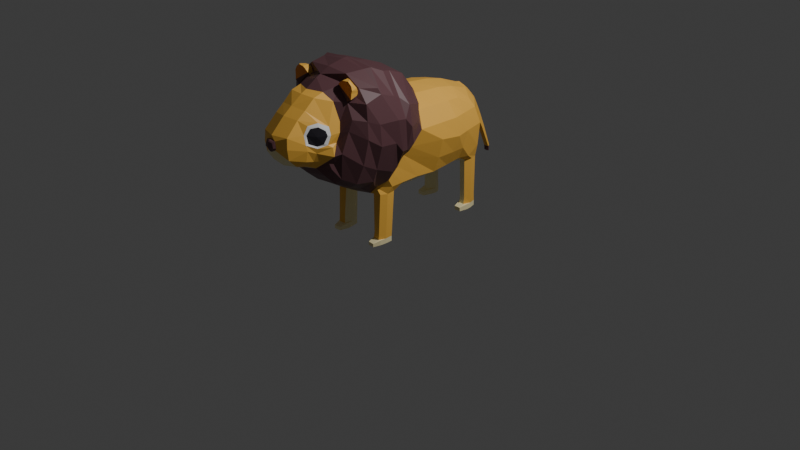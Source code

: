 # Source: lion2.blend  (saved by Blender 4.0.36; exported with 4.5.12 LTS)
import bpy
from mathutils import Matrix  # noqa: F401  (used for matrix-valued properties, if any)

bpy.ops.wm.read_factory_settings(use_empty=True)
scene = bpy.context.scene
scene.name = 'Scene'

# ---- collections
col_collection = bpy.data.collections.new('Collection'); scene.collection.children.link(col_collection)

# ---- materials (node trees are filled in below, after node groups)
mat_lion_beige = bpy.data.materials.new('lion_beige')
mat_lion_beige.use_transparent_shadow = False
mat_lion_brown = bpy.data.materials.new('lion_brown')
mat_lion_brown.use_transparent_shadow = False
mat_lion_black = bpy.data.materials.new('lion_black')
mat_lion_black.use_transparent_shadow = False
mat_lion_white = bpy.data.materials.new('lion_white')
mat_lion_white.use_transparent_shadow = False
mat_lion_yellow = bpy.data.materials.new('lion_yellow')
mat_lion_yellow.use_transparent_shadow = False
mat_lion_orange = bpy.data.materials.new('lion_orange')
mat_lion_orange.use_transparent_shadow = False

# ---- material node trees
mat_lion_beige.use_nodes = True; mat_lion_beige.node_tree.nodes.clear()
_N = mat_lion_beige.node_tree.nodes; _L = mat_lion_beige.node_tree.links
n0 = _N.new('ShaderNodeBsdfPrincipled'); n0.name = 'Principled BSDF'; n0.location = (10, 300)
n0.inputs[0].default_value = (1.0, 0.8879, 0.5088, 1.0)
n0.inputs[3].default_value = 1.45
n1 = _N.new('ShaderNodeOutputMaterial'); n1.name = 'Material Output'; n1.location = (300, 300)
_L.new(n0.outputs[0], n1.inputs[0])
n1.is_active_output = True
mat_lion_brown.use_nodes = True; mat_lion_brown.node_tree.nodes.clear()
_N = mat_lion_brown.node_tree.nodes; _L = mat_lion_brown.node_tree.links
n0 = _N.new('ShaderNodeBsdfPrincipled'); n0.name = 'Principled BSDF'; n0.location = (10, 300)
n0.inputs[0].default_value = (0.1357, 0.0578, 0.06662, 1.0)
n0.inputs[3].default_value = 1.45
n1 = _N.new('ShaderNodeOutputMaterial'); n1.name = 'Material Output'; n1.location = (300, 300)
_L.new(n0.outputs[0], n1.inputs[0])
n1.is_active_output = True
mat_lion_black.use_nodes = True; mat_lion_black.node_tree.nodes.clear()
_N = mat_lion_black.node_tree.nodes; _L = mat_lion_black.node_tree.links
n0 = _N.new('ShaderNodeBsdfPrincipled'); n0.name = 'Principled BSDF'; n0.location = (10, 300)
n0.inputs[0].default_value = (0.02109, 0.01839, 0.02583, 1.0)
n0.inputs[3].default_value = 1.45
n1 = _N.new('ShaderNodeOutputMaterial'); n1.name = 'Material Output'; n1.location = (300, 300)
_L.new(n0.outputs[0], n1.inputs[0])
n1.is_active_output = True
mat_lion_white.use_nodes = True; mat_lion_white.node_tree.nodes.clear()
_N = mat_lion_white.node_tree.nodes; _L = mat_lion_white.node_tree.links
n0 = _N.new('ShaderNodeBsdfPrincipled'); n0.name = 'Principled BSDF'; n0.location = (10, 300)
n0.inputs[0].default_value = (1.0, 1.0, 0.9999, 1.0)
n0.inputs[3].default_value = 1.45
n1 = _N.new('ShaderNodeOutputMaterial'); n1.name = 'Material Output'; n1.location = (300, 300)
_L.new(n0.outputs[0], n1.inputs[0])
n1.is_active_output = True
mat_lion_yellow.use_nodes = True; mat_lion_yellow.node_tree.nodes.clear()
_N = mat_lion_yellow.node_tree.nodes; _L = mat_lion_yellow.node_tree.links
n0 = _N.new('ShaderNodeBsdfPrincipled'); n0.name = 'Principled BSDF'; n0.location = (10, 300)
n0.inputs[0].default_value = (1.0, 0.5457, 0.08649, 1.0)
n0.inputs[3].default_value = 1.45
n1 = _N.new('ShaderNodeOutputMaterial'); n1.name = 'Material Output'; n1.location = (300, 300)
_L.new(n0.outputs[0], n1.inputs[0])
n1.is_active_output = True
mat_lion_orange.use_nodes = True; mat_lion_orange.node_tree.nodes.clear()
_N = mat_lion_orange.node_tree.nodes; _L = mat_lion_orange.node_tree.links
n0 = _N.new('ShaderNodeBsdfPrincipled'); n0.name = 'Principled BSDF'; n0.location = (10, 300)
n0.inputs[0].default_value = (1.0, 0.314, 0.0356, 1.0)
n0.inputs[3].default_value = 1.45
n1 = _N.new('ShaderNodeOutputMaterial'); n1.name = 'Material Output'; n1.location = (300, 300)
_L.new(n0.outputs[0], n1.inputs[0])
n1.is_active_output = True

# ---- world
world_world = bpy.data.worlds.new('World'); scene.world = world_world
world_world.use_nodes = True; world_world.node_tree.nodes.clear()
_N = world_world.node_tree.nodes; _L = world_world.node_tree.links
n0 = _N.new('ShaderNodeOutputWorld'); n0.name = 'World Output'; n0.location = (300, 300)
n1 = _N.new('ShaderNodeBackground'); n1.name = 'Background'; n1.location = (10, 300)
n1.inputs[0].default_value = (0.05088, 0.05088, 0.05088, 1.0)
_L.new(n1.outputs[0], n0.inputs[0])
n0.is_active_output = True
world_world.color = (0.05088, 0.05088, 0.05088)
world_world.use_sun_shadow = False
world_world.sun_shadow_jitter_overblur = 0.0

# ---- cameras
cam_camera = bpy.data.cameras.new('Camera')
cam_camera.clip_end = 100.0
cam_camera.ortho_scale = 7.314

# ---- lights
light_light = bpy.data.lights.new('Light', 'POINT')
light_light.transmission_factor = 0.0
light_light.use_soft_falloff = False
light_light.energy = 1000.0
light_light.shadow_soft_size = 0.1
light_light.shadow_maximum_resolution = 0.006
light_light.use_absolute_resolution = True

# ---- meshes
me_cube_007 = bpy.data.meshes.new('Cube.007')
me_cube_007.from_pydata([(0.0, -0.1286, -0.6535), (0.3357, -0.8651, 0.7207), (0.4738, 0.6241, -0.5196), (0.45, 0.5887, 0.4542), (0.5287, -0.2581, -0.3245), (0.2276, -0.8617, 0.9391), (0.0, -0.8821, 0.9653), (0.0, 0.6785, -0.5284), (0.0, 0.6863, 0.5526), (0.5439, 0.6679, 0.05672), (0.0, -0.2192, -0.6397), (0.5155, 0.3319, -0.4396), (0.5154, 0.334, 0.5626), (0.3448, -0.8978, 0.4194), (0.0, -0.8823, 0.09633), (0.2218, -0.9468, 0.1897), (0.0, -0.9516, 0.8569), (0.225, -0.8574, 0.1403), (0.3941, -0.8344, 0.6051), (0.3268, -0.8422, 0.2366), (0.2928, 0.1888, 0.7214), (0.0, 0.1862, -0.6699), (0.0, 0.8287, 0.06088), (0.1464, 0.7829, 0.2547), (0.2849, 0.7351, 0.3321), (0.6206, 0.3515, -0.2124), (0.6972, 0.3668, 0.04818), (0.4356, -0.7939, 0.4932), (0.4557, -0.7681, 0.6038), (0.2408, -1.026, 0.4802), (0.08086, -1.08, 0.4841), (0.6719, 0.1888, 0.3423), (0.6369, 0.1888, -0.2058), (0.0, 0.3668, -0.6538), (0.2849, 0.3515, 0.7027), (0.0, 0.3668, 0.7502), (0.0, -0.7527, 1.135), (0.2319, -0.7077, 1.126), (0.2325, -0.7845, 1.08), (0.7122, -0.05483, 0.5083), (0.4646, -0.7455, 0.1108), (0.4729, -0.7257, 0.1822), (0.5821, -0.7015, 0.3426), (0.7147, -0.1487, 0.1173), (0.6293, -0.2729, -0.1521), (0.4322, 0.5666, -0.5211), (0.6257, 0.4909, 0.04818), (0.2761, 0.4925, 0.6447), (0.0, -0.08185, 1.195), (0.3115, -0.899, 0.259), (0.2486, -0.3951, -0.4895), (0.0, 0.01531, 0.9327), (0.5359, -0.1791, -0.1621), (0.2855, 0.6307, -0.5219), (0.1073, 0.7148, 0.511), (0.5108, 0.6223, 0.3231), (0.4385, -0.7657, 0.2352), (0.4347, -0.7754, 0.6707), (0.3156, -0.8921, 0.6328), (0.3366, -0.8853, 0.5161), (0.0, -0.9706, 0.1606), (0.2241, -0.9251, 0.8375), (0.3783, -0.8337, 0.3643), (0.3863, -0.8328, 0.4661), (0.385, -0.8165, 0.7309), (0.0, 0.1862, 0.7859), (0.2928, 0.1888, -0.6082), (0.469, -0.7005, 0.475), (0.0, 0.7711, -0.3766), (0.6556, 0.3515, 0.3321), (0.06961, -1.059, 0.444), (0.07972, -1.062, 0.5781), (0.0, -1.065, 0.4093), (0.0, -1.058, 0.5963), (0.714, 0.1862, 0.1003), (0.7981, -0.3066, 0.34), (0.2849, 0.3515, -0.6064), (0.5278, 0.1822, 0.5771), (0.0, 0.0109, -0.6684), (0.3003, 0.01986, -0.6089), (0.5524, 0.1803, -0.4451), (0.0, -0.8205, 0.05129), (0.0, -0.7965, 1.087), (0.8188, -0.4637, 0.7008), (0.2967, -0.813, 0.1153), (0.6153, -0.195, -0.01302), (0.4827, 0.451, 0.5419), (0.5855, 0.4668, -0.2269), (0.5855, 0.4668, 0.3233), (0.0, 0.5396, -0.5983), (0.337, 0.5672, -0.5226), (0.0, 0.5166, 0.6848), (0.472, -0.6673, 0.7553), (0.7491, -0.1787, 0.1623), (0.4409, -0.5723, -0.2664), (0.0, -0.3217, -0.624), (0.421, -0.07813, 1.146), (0.6897, -0.4401, -0.007976), (0.8235, -0.4517, 0.3787), (0.4414, -0.2993, -0.5574), (0.4659, -0.178, -0.5589), (0.335, -0.1713, -0.5683), (0.5412, 0.01836, -0.4269), (0.0, -0.4507, -0.4886), (0.3821, -0.6829, 1.022), (0.4748, -0.2432, -0.5654), (0.5314, -0.1248, -0.4389), (0.2827, -0.1262, -0.598), (0.5209, -0.2199, -0.4515), (0.2735, -0.2231, -0.5893), (0.2953, -0.2952, -0.5666), (0.3017, -0.2251, -0.5627), (0.4584, -0.1955, -1.186), (0.3314, -0.1844, -1.188), (0.4344, -0.3117, -1.175), (0.466, -0.2559, -1.184), (0.2929, -0.2381, -1.18), (0.3281, -0.3067, -1.177), (0.4569, -0.1982, -1.268), (0.3299, -0.1872, -1.269), (0.4557, -0.198, -1.352), (0.3287, -0.187, -1.353), (0.4632, -0.2584, -1.35), (0.3187, -0.3602, -1.354), (0.4563, -0.3092, -1.35), (0.4251, -0.3651, -1.352), (0.4577, -0.3094, -1.272), (0.4263, -0.3653, -1.299), (0.2944, -0.2911, -1.267), (0.2905, -0.2916, -1.354), (0.3199, -0.3604, -1.301), (0.3001, -0.2464, -1.353), (0.2915, -0.2411, -1.266), (0.4646, -0.2586, -1.272), (0.4332, -0.3146, -1.268), (0.432, -0.3144, -1.352), (0.3256, -0.3094, -1.354), (0.3194, -0.3103, -1.27), (0.4978, 0.6712, -0.3201), (0.5183, 0.5627, -0.4287), (0.4853, 0.474, -0.4275), (0.2674, 0.6396, -0.4911), (0.2953, 0.7218, -0.3812), (0.2761, 0.5125, -0.5559), (0.4399, 0.6797, -0.519), (0.3129, 0.6675, -0.5212), (0.446, 0.5606, -1.352), (0.4318, 0.5752, -1.157), (0.4286, 0.5702, -1.269), (0.3218, 0.6682, -1.157), (0.317, 0.6711, -1.269), (0.4382, 0.6795, -1.155), (0.4366, 0.6833, -1.267), (0.3442, 0.5759, -1.159), (0.2967, 0.6344, -1.158), (0.4702, 0.6282, -1.156), (0.3182, 0.6707, -1.352), (0.4371, 0.6829, -1.35), (0.4675, 0.6277, -1.267), (0.4687, 0.6273, -1.35), (0.3387, 0.5612, -1.354), (0.3396, 0.5709, -1.27), (0.2926, 0.634, -1.353), (0.2913, 0.6343, -1.27), (0.4762, 0.5858, -1.267), (0.4774, 0.5854, -1.35), (0.4547, 0.5187, -1.351), (0.3473, 0.5193, -1.353), (0.3461, 0.5181, -1.293), (0.3012, 0.592, -1.352), (0.4534, 0.5175, -1.291), (0.3, 0.5924, -1.269), (0.0, 0.7911, 0.253), (0.3001, 0.7623, 0.06087), (0.1494, 0.739, 0.4088), (0.0, 0.7149, 0.5446), (0.1965, 0.682, 0.5105), (0.0, 0.8062, 0.2465), (0.0, 0.8244, 0.2079), (0.0919, 0.7737, 0.3951), (0.0, 0.7694, 0.4519), (0.08915, 0.8004, 0.2504), (0.06596, 0.7671, 0.4386), (0.0, 0.8431, 0.1302), (0.09196, 0.8209, 0.2127), (0.06743, 0.8173, 0.3283), (0.0, 0.8643, 0.0383), (0.09387, 0.8165, 0.2914), (0.0, 0.827, 0.3393), (0.0, 0.8944, -0.0805), (0.07956, 0.8499, 0.2156), (0.0, 0.8659, 0.2532), (0.07833, 0.8442, 0.1354), (0.05718, 0.8558, 0.2453), (0.0, 0.9643, -0.3393), (0.06298, 0.8837, 0.101), (0.0, 0.9073, 0.1148), (0.06454, 0.8663, 0.04463), (0.04439, 0.8951, 0.1137), (0.05149, 0.9223, -0.04733), (0.0, 0.9424, -0.03048), (0.05263, 0.8999, -0.07478), (0.03665, 0.9328, -0.03162), (0.04296, 0.9803, -0.3124), (0.0, 1.002, -0.2934), (0.04347, 0.9699, -0.3332), (0.03072, 0.9916, -0.2948), (0.0, 1.043, -0.6914), (0.0439, 1.054, -0.6804), (0.0, 1.067, -0.6642), (0.04421, 1.047, -0.6878), (0.03506, 1.061, -0.6713), (0.0, 1.047, -0.7692), (0.0, 1.059, -0.7594), (0.04073, 1.057, -0.7623), (0.0, 1.073, -0.7457), (0.04329, 1.052, -0.7674), (0.02837, 1.066, -0.7522), (0.6122, -0.08689, 0.1104), (0.5372, 0.02862, 0.5891), (0.0, -0.3951, -0.5473), (0.0, 0.03553, 0.8094), (0.556, -0.1285, -0.005963), (0.5253, -0.745, 0.3105), (0.3963, -0.3167, -0.4455), (0.3494, -0.4422, -0.4011), (0.5018, -0.6826, 0.6156), (0.7106, -0.5682, 0.1304), (0.7777, -0.5512, 0.5133), (0.6927, -0.4265, 1.164), (0.3288, -0.5629, 1.23), (0.3578, -0.7609, -0.01047), (0.841, -0.1792, 0.5279), (0.5688, -0.5374, 1.181), (0.6202, -0.01299, 0.725), (0.7684, -0.1286, 0.2314), (0.6319, -0.6278, 0.8003), (0.5323, -0.2168, -0.2391), (0.7559, -0.5479, 0.7667), (0.4286, 0.02427, 0.8713), (0.0, -0.6844, -0.2124), (0.0, -0.5761, -0.3369), (0.3602, -0.6799, -0.1754), (0.5732, -0.5574, 1.095), (0.2773, -0.3186, -0.5692), (0.3003, 0.04449, 0.7481), (0.6889, -0.0131, 0.3542), (0.5074, -0.6788, -0.066), (0.6064, -0.6494, 0.6422), (0.6011, -0.5865, -0.1611), (0.4101, -0.422, 1.358), (0.3492, -0.555, 1.34), (0.0, -0.5576, 1.363), (0.5934, -0.4288, -0.2212), (0.0, -0.6284, 1.284), (0.0, -0.4337, 1.416), (0.787, -0.1808, 0.8368), (0.7299, -0.2997, 0.9976), (0.8465, -0.3084, 0.692), (0.7848, -0.2402, 0.1781), (0.6509, -0.2278, -0.08995), (0.499, -0.2901, 1.292), (0.0, -0.2946, 1.335), (0.8329, -0.235, 0.6659), (0.69, -0.2309, 0.9352), (0.0, -0.7791, -0.05209), (0.4583, -0.2163, 1.257), (0.0, -0.221, 1.305), (0.4739, -0.3635, -0.3717), (0.3609, -0.3774, -0.4803), (0.4967, -0.7434, 0.4353), (0.4481, -0.3791, 1.371), (0.7335, -0.4147, 1.083), (0.0, -0.3884, 1.418), (0.0, -0.6626, 1.253), (0.3192, -0.6081, 1.215), (0.7336, -0.5469, 1.006), (0.3059, -0.5994, 1.187), (0.3141, -0.5655, 1.209), (0.5733, -0.5639, 1.069), (0.5795, -0.6118, 1.09), (0.3589, -0.558, 1.268), (0.5752, -0.5516, 1.124), (0.4079, -0.5651, 1.293), (0.5819, -0.5558, 1.165), (0.4576, -0.5711, 1.296), (0.5817, -0.5625, 1.203), (0.5121, -0.6059, 1.292), (0.5697, -0.6054, 1.242), (0.5082, -0.5936, 1.295), (0.5634, -0.5894, 1.25), (0.5076, -0.616, 1.01), (0.5773, -0.6143, 1.058), (0.3662, -0.6108, 1.258), (0.4133, -0.6109, 1.286), (0.5822, -0.6103, 1.142), (0.4605, -0.6122, 1.29), (0.5917, -0.608, 1.187), (0.4544, -0.769, 0.4722), (0.4697, -0.7458, 0.6029), (0.2977, -0.9062, 0.6391), (0.3328, -0.9058, 0.5072), (0.3977, -0.8306, 0.4381), (0.4345, -0.7476, 0.7187), (0.3696, -0.813, 0.7843), (0.3129, -0.8786, 0.7584), (0.2322, -1.013, 0.3175), (0.0, -1.049, 0.299), (0.2335, -1.021, 0.6395), (0.0, -1.057, 0.6435), (0.1029, -1.063, 0.4822), (0.09076, -1.071, 0.4862), (0.0, -1.073, 0.4196), (0.0, -1.08, 0.585), (0.06315, -1.068, 0.4573), (0.07463, -1.069, 0.5699), (0.0, -1.092, 0.4865), (0.0, -1.082, 0.4413), (0.0, -1.087, 0.5666), (0.05383, -1.077, 0.4655), (0.05931, -1.08, 0.5563), (-0.3357, -0.8651, 0.7207), (-0.4738, 0.6241, -0.5196), (-0.45, 0.5887, 0.4542), (-0.5287, -0.2581, -0.3245), (-0.2276, -0.8617, 0.9391), (-0.5439, 0.6679, 0.05672), (-0.5155, 0.3319, -0.4396), (-0.5154, 0.334, 0.5626), (-0.3448, -0.8978, 0.4194), (-0.2218, -0.9468, 0.1897), (-0.225, -0.8574, 0.1403), (-0.3941, -0.8344, 0.6051), (-0.3268, -0.8422, 0.2366), (-0.2928, 0.1888, 0.7214), (-0.1464, 0.7829, 0.2547), (-0.2849, 0.7351, 0.3321), (-0.6206, 0.3515, -0.2124), (-0.6972, 0.3668, 0.04818), (-0.4356, -0.7939, 0.4932), (-0.4557, -0.7681, 0.6038), (-0.2408, -1.026, 0.4802), (-0.08086, -1.08, 0.4841), (-0.6719, 0.1888, 0.3423), (-0.6369, 0.1888, -0.2058), (-0.2849, 0.3515, 0.7027), (-0.2319, -0.7077, 1.126), (-0.2325, -0.7845, 1.08), (-0.7122, -0.05483, 0.5083), (-0.4646, -0.7455, 0.1108), (-0.4729, -0.7257, 0.1822), (-0.5821, -0.7015, 0.3426), (-0.7147, -0.1487, 0.1173), (-0.6293, -0.2729, -0.1521), (-0.4322, 0.5666, -0.5211), (-0.6257, 0.4909, 0.04818), (-0.2761, 0.4925, 0.6447), (-0.3115, -0.899, 0.259), (-0.2486, -0.3951, -0.4895), (-0.5359, -0.1791, -0.1621), (-0.2855, 0.6307, -0.5219), (-0.1073, 0.7148, 0.511), (-0.5108, 0.6223, 0.3231), (-0.4385, -0.7657, 0.2352), (-0.4347, -0.7754, 0.6707), (-0.3156, -0.8921, 0.6328), (-0.3366, -0.8853, 0.5161), (-0.2241, -0.9251, 0.8375), (-0.3783, -0.8337, 0.3643), (-0.3863, -0.8328, 0.4661), (-0.385, -0.8165, 0.7309), (-0.2928, 0.1888, -0.6082), (-0.469, -0.7005, 0.475), (-0.6556, 0.3515, 0.3321), (-0.06961, -1.059, 0.444), (-0.07972, -1.062, 0.5781), (-0.714, 0.1862, 0.1003), (-0.7981, -0.3066, 0.34), (-0.2849, 0.3515, -0.6064), (-0.5278, 0.1822, 0.5771), (-0.3003, 0.01986, -0.6089), (-0.5524, 0.1803, -0.4451), (-0.8188, -0.4637, 0.7008), (-0.2967, -0.813, 0.1153), (-0.6153, -0.195, -0.01302), (-0.4827, 0.451, 0.5419), (-0.5855, 0.4668, -0.2269), (-0.5855, 0.4668, 0.3233), (-0.337, 0.5672, -0.5226), (-0.472, -0.6673, 0.7553), (-0.7491, -0.1787, 0.1623), (-0.4409, -0.5723, -0.2664), (-0.421, -0.07813, 1.146), (-0.6897, -0.4401, -0.007976), (-0.8235, -0.4517, 0.3787), (-0.4414, -0.2993, -0.5574), (-0.4659, -0.178, -0.5589), (-0.335, -0.1713, -0.5683), (-0.5412, 0.01836, -0.4269), (-0.3821, -0.6829, 1.022), (-0.4748, -0.2432, -0.5654), (-0.5314, -0.1248, -0.4389), (-0.2827, -0.1262, -0.598), (-0.5209, -0.2199, -0.4515), (-0.2735, -0.2231, -0.5893), (-0.2953, -0.2952, -0.5666), (-0.3017, -0.2251, -0.5627), (-0.4584, -0.1955, -1.186), (-0.3314, -0.1844, -1.188), (-0.4344, -0.3117, -1.175), (-0.466, -0.2559, -1.184), (-0.2929, -0.2381, -1.18), (-0.3281, -0.3067, -1.177), (-0.4569, -0.1982, -1.268), (-0.3299, -0.1872, -1.269), (-0.4557, -0.198, -1.352), (-0.3287, -0.187, -1.353), (-0.4632, -0.2584, -1.35), (-0.3187, -0.3602, -1.354), (-0.4563, -0.3092, -1.35), (-0.4251, -0.3651, -1.352), (-0.4577, -0.3094, -1.272), (-0.4263, -0.3653, -1.299), (-0.2944, -0.2911, -1.267), (-0.2905, -0.2916, -1.354), (-0.3199, -0.3604, -1.301), (-0.3001, -0.2464, -1.353), (-0.2915, -0.2411, -1.266), (-0.4646, -0.2586, -1.272), (-0.4332, -0.3146, -1.268), (-0.432, -0.3144, -1.352), (-0.3256, -0.3094, -1.354), (-0.3194, -0.3103, -1.27), (-0.4978, 0.6712, -0.3201), (-0.5183, 0.5627, -0.4287), (-0.4853, 0.474, -0.4275), (-0.2674, 0.6396, -0.4911), (-0.2953, 0.7218, -0.3812), (-0.2761, 0.5125, -0.5559), (-0.4399, 0.6797, -0.519), (-0.3129, 0.6675, -0.5212), (-0.446, 0.5606, -1.352), (-0.4318, 0.5752, -1.157), (-0.4286, 0.5702, -1.269), (-0.3218, 0.6682, -1.157), (-0.317, 0.6711, -1.269), (-0.4382, 0.6795, -1.155), (-0.4366, 0.6833, -1.267), (-0.3442, 0.5759, -1.159), (-0.2967, 0.6344, -1.158), (-0.4702, 0.6282, -1.156), (-0.3182, 0.6707, -1.352), (-0.4371, 0.6829, -1.35), (-0.4675, 0.6277, -1.267), (-0.4687, 0.6273, -1.35), (-0.3387, 0.5612, -1.354), (-0.3396, 0.5709, -1.27), (-0.2926, 0.634, -1.353), (-0.2913, 0.6343, -1.27), (-0.4762, 0.5858, -1.267), (-0.4774, 0.5854, -1.35), (-0.4547, 0.5187, -1.351), (-0.3473, 0.5193, -1.353), (-0.3461, 0.5181, -1.293), (-0.3012, 0.592, -1.352), (-0.4534, 0.5175, -1.291), (-0.3, 0.5924, -1.269), (-0.3001, 0.7623, 0.06087), (-0.1494, 0.739, 0.4088), (-0.1965, 0.682, 0.5105), (-0.0919, 0.7737, 0.3951), (-0.08915, 0.8004, 0.2504), (-0.06596, 0.7671, 0.4386), (-0.09196, 0.8209, 0.2127), (-0.06743, 0.8173, 0.3283), (-0.09387, 0.8165, 0.2914), (-0.07956, 0.8499, 0.2156), (-0.07833, 0.8442, 0.1354), (-0.05718, 0.8558, 0.2453), (-0.06298, 0.8837, 0.101), (-0.06454, 0.8663, 0.04463), (-0.04439, 0.8951, 0.1137), (-0.05149, 0.9223, -0.04733), (-0.05263, 0.8999, -0.07478), (-0.03665, 0.9328, -0.03162), (-0.04296, 0.9803, -0.3124), (-0.04347, 0.9699, -0.3332), (-0.03072, 0.9916, -0.2948), (-0.0439, 1.054, -0.6804), (-0.04421, 1.047, -0.6878), (-0.03506, 1.061, -0.6713), (-0.04073, 1.057, -0.7623), (-0.04329, 1.052, -0.7674), (-0.02837, 1.066, -0.7522), (-0.6122, -0.08689, 0.1104), (-0.5372, 0.02862, 0.5891), (-0.556, -0.1285, -0.005963), (-0.5253, -0.745, 0.3105), (-0.3963, -0.3167, -0.4455), (-0.3494, -0.4422, -0.4011), (-0.5018, -0.6826, 0.6156), (-0.7106, -0.5682, 0.1304), (-0.7777, -0.5512, 0.5133), (-0.6927, -0.4265, 1.164), (-0.3288, -0.5629, 1.23), (-0.3578, -0.7609, -0.01047), (-0.841, -0.1792, 0.5279), (-0.5688, -0.5374, 1.181), (-0.6202, -0.01299, 0.725), (-0.7684, -0.1286, 0.2314), (-0.6319, -0.6278, 0.8003), (-0.5323, -0.2168, -0.2391), (-0.7559, -0.5479, 0.7667), (-0.4286, 0.02427, 0.8713), (-0.3602, -0.6799, -0.1754), (-0.5732, -0.5574, 1.095), (-0.2773, -0.3186, -0.5692), (-0.3003, 0.04449, 0.7481), (-0.6889, -0.0131, 0.3542), (-0.5074, -0.6788, -0.066), (-0.6064, -0.6494, 0.6422), (-0.6011, -0.5865, -0.1611), (-0.4101, -0.422, 1.358), (-0.3492, -0.555, 1.34), (-0.5934, -0.4288, -0.2212), (-0.787, -0.1808, 0.8368), (-0.7299, -0.2997, 0.9976), (-0.8465, -0.3084, 0.692), (-0.7848, -0.2402, 0.1781), (-0.6509, -0.2278, -0.08995), (-0.499, -0.2901, 1.292), (-0.8329, -0.235, 0.6659), (-0.69, -0.2309, 0.9352), (-0.4583, -0.2163, 1.257), (-0.4739, -0.3635, -0.3717), (-0.3609, -0.3774, -0.4803), (-0.4967, -0.7434, 0.4353), (-0.4481, -0.3791, 1.371), (-0.7335, -0.4147, 1.083), (-0.3192, -0.6081, 1.215), (-0.7336, -0.5469, 1.006), (-0.3059, -0.5994, 1.187), (-0.3141, -0.5655, 1.209), (-0.5733, -0.5639, 1.069), (-0.5795, -0.6118, 1.09), (-0.3589, -0.558, 1.268), (-0.5752, -0.5516, 1.124), (-0.4079, -0.5651, 1.293), (-0.5819, -0.5558, 1.165), (-0.4576, -0.5711, 1.296), (-0.5817, -0.5625, 1.203), (-0.5121, -0.6059, 1.292), (-0.5697, -0.6054, 1.242), (-0.5082, -0.5936, 1.295), (-0.5634, -0.5894, 1.25), (-0.5076, -0.616, 1.01), (-0.5773, -0.6143, 1.058), (-0.3662, -0.6108, 1.258), (-0.4133, -0.6109, 1.286), (-0.5822, -0.6103, 1.142), (-0.4605, -0.6122, 1.29), (-0.5917, -0.608, 1.187), (-0.4544, -0.769, 0.4722), (-0.4697, -0.7458, 0.6029), (-0.2977, -0.9062, 0.6391), (-0.3328, -0.9058, 0.5072), (-0.3977, -0.8306, 0.4381), (-0.4345, -0.7476, 0.7187), (-0.3696, -0.813, 0.7843), (-0.3129, -0.8786, 0.7584), (-0.2322, -1.013, 0.3175), (-0.2335, -1.021, 0.6395), (-0.1029, -1.063, 0.4822), (-0.09076, -1.071, 0.4862), (-0.06315, -1.068, 0.4573), (-0.07463, -1.069, 0.5699), (-0.05383, -1.077, 0.4655), (-0.05931, -1.08, 0.5563)], [], [(227, 42, 248, 228), (102, 106, 52, 222), (95, 220, 50, 244), (78, 0, 107, 79), (242, 231, 40, 247), (233, 279, 278, 251), (240, 265, 231, 242), (39, 232, 256, 234), (258, 83, 272, 257), (235, 93, 232, 39), (68, 142, 173, 22), (23, 174, 179, 181), (75, 98, 83, 258), (251, 278, 254, 252), (94, 242, 247, 249), (43, 85, 93, 235), (174, 54, 182, 179), (24, 55, 3, 176), (173, 9, 55, 24), (142, 138, 9, 173), (7, 141, 142, 68), (234, 256, 96, 239), (32, 222, 218, 74), (74, 218, 246, 31), (67, 270, 298, 226), (226, 298, 299, 92), (140, 11, 25, 87), (87, 25, 26, 46), (46, 26, 69, 88), (88, 69, 12, 86), (31, 246, 219, 77), (92, 299, 303, 104), (18, 58, 1, 64), (63, 59, 58, 18), (62, 13, 301, 302), (19, 49, 13, 62), (80, 102, 222, 32), (310, 70, 314, 311), (73, 71, 315, 313), (257, 272, 271, 261), (241, 240, 242, 94), (49, 15, 306, 13), (13, 306, 29, 301), (301, 29, 308, 300), (300, 308, 61, 305), (308, 309, 16, 61), (249, 247, 42, 227), (239, 96, 48, 51), (28, 18, 64, 57), (27, 63, 18, 28), (223, 62, 270), (56, 19, 62, 223), (15, 60, 307, 306), (84, 17, 19, 56), (21, 78, 79, 66), (81, 14, 17, 84), (261, 271, 273, 262), (38, 5, 6, 82), (93, 259, 263, 232), (89, 33, 76, 143), (143, 76, 11, 140), (66, 79, 102, 80), (269, 225, 253, 268), (17, 15, 49, 19), (14, 60, 15, 17), (303, 304, 5, 38), (25, 32, 74, 26), (26, 74, 31, 69), (69, 31, 77, 12), (20, 245, 221, 65), (11, 80, 32, 25), (37, 38, 82, 36), (33, 21, 66, 76), (86, 12, 34, 47), (47, 34, 35, 91), (76, 66, 80, 11), (34, 20, 65, 35), (12, 77, 20, 34), (268, 253, 97, 44), (5, 61, 16, 6), (304, 305, 61, 5), (104, 303, 38, 37), (77, 219, 245, 20), (176, 47, 91, 8), (3, 86, 47, 176), (7, 89, 143, 141), (55, 88, 86, 3), (9, 46, 88, 55), (138, 87, 46, 9), (139, 140, 87, 138), (10, 95, 244, 109), (108, 224, 4, 237), (79, 107, 106, 102), (0, 10, 109, 107), (106, 108, 237, 52), (101, 100, 106, 107), (105, 99, 224, 108), (111, 101, 107, 109), (110, 111, 109, 244), (100, 105, 108, 106), (99, 110, 244, 224), (110, 99, 114, 117), (100, 101, 113, 112), (115, 112, 118, 133), (114, 115, 133, 134), (111, 110, 117, 116), (99, 105, 115, 114), (105, 100, 112, 115), (101, 111, 116, 113), (118, 119, 121, 120), (113, 116, 132, 119), (112, 113, 119, 118), (117, 114, 134, 137), (116, 117, 137, 132), (120, 121, 131, 122), (122, 131, 136, 135), (133, 118, 120, 122), (119, 132, 131, 121), (137, 134, 127, 130), (137, 136, 123, 130), (133, 122, 124, 126), (136, 131, 129, 123), (134, 133, 126, 127), (135, 136, 123, 125), (131, 132, 128, 129), (128, 130, 123, 129), (130, 127, 125, 123), (127, 126, 124, 125), (132, 137, 130, 128), (122, 135, 125, 124), (144, 2, 139, 138), (2, 45, 140, 139), (53, 145, 142, 141), (90, 53, 141, 143), (145, 144, 138, 142), (45, 90, 143, 140), (159, 157, 156, 162, 160, 146), (150, 163, 162, 156), (147, 155, 158, 148), (45, 2, 155, 147), (149, 154, 163, 150), (145, 53, 154, 149), (153, 147, 148, 161), (90, 45, 147, 153), (155, 151, 152, 158), (2, 144, 151, 155), (151, 149, 150, 152), (144, 145, 149, 151), (154, 153, 161, 163), (53, 90, 153, 154), (158, 152, 157, 159), (152, 150, 156, 157), (162, 163, 171, 169), (158, 159, 165, 164), (159, 146, 166, 165), (170, 164, 165, 166), (168, 170, 166, 167), (171, 168, 167, 169), (163, 161, 168, 171), (148, 158, 164, 170), (160, 162, 169, 167), (146, 160, 167, 166), (161, 148, 170, 168), (23, 172, 22, 173), (174, 23, 173, 24), (175, 54, 176, 8), (54, 174, 24, 176), (177, 181, 184, 178), (182, 180, 188, 185), (54, 175, 180, 182), (172, 23, 181, 177), (179, 182, 185, 187), (181, 179, 187, 184), (178, 184, 192, 183), (185, 188, 191, 193), (193, 191, 196, 198), (192, 190, 195, 197), (187, 185, 193, 190), (184, 187, 190, 192), (197, 195, 199, 201), (195, 198, 202, 199), (183, 192, 197, 186), (190, 193, 198, 195), (201, 199, 203, 205), (199, 202, 206, 203), (198, 196, 200, 202), (186, 197, 201, 189), (194, 205, 210, 207), (206, 204, 209, 211), (202, 200, 204, 206), (189, 201, 205, 194), (211, 209, 215, 217), (210, 208, 214, 216), (203, 206, 211, 208), (205, 203, 208, 210), (212, 216, 214, 213), (213, 214, 217, 215), (207, 210, 216, 212), (208, 211, 217, 214), (237, 52, 85, 260), (245, 219, 234, 239), (226, 92, 236, 248), (50, 220, 103, 225), (4, 237, 260, 44), (104, 37, 277, 291), (92, 104, 291, 236), (221, 245, 239, 51), (84, 56, 40, 231), (67, 226, 248, 42), (4, 224, 268, 44), (219, 246, 39, 234), (81, 84, 231, 265), (223, 56, 40, 41), (67, 223, 41, 42), (246, 218, 235, 39), (222, 52, 85, 43), (218, 222, 43, 235), (224, 244, 269, 268), (37, 36, 274, 277), (244, 50, 225, 269), (228, 248, 236, 238), (238, 236, 291, 276), (83, 238, 276, 272), (98, 228, 238, 83), (97, 227, 228, 98), (229, 233, 251, 250), (250, 251, 252, 255), (225, 94, 249, 253), (103, 241, 94, 225), (253, 249, 227, 97), (44, 75, 98, 97), (247, 42, 41, 40), (260, 259, 75, 44), (263, 258, 257, 264), (259, 75, 258, 263), (264, 257, 261, 266), (266, 261, 262, 267), (256, 264, 266, 96), (96, 266, 267, 48), (232, 263, 264, 256), (85, 93, 259, 260), (270, 62, 302, 298), (270, 67, 223), (229, 250, 271, 272), (250, 255, 273, 271), (254, 278, 277, 274), (233, 229, 272, 276), (243, 292, 280, 282), (279, 233, 276, 291), (243, 230, 278, 279), (230, 275, 277, 278), (292, 243, 279, 291), (293, 281, 283, 294), (230, 243, 282, 281), (275, 230, 281, 293), (282, 280, 295, 284), (281, 282, 284, 283), (286, 297, 288, 290), (284, 295, 297, 286), (283, 284, 286, 285), (294, 283, 285, 296), (289, 290, 288, 287), (285, 286, 290, 289), (296, 285, 289, 287), (275, 292, 291, 277), (292, 275, 293, 280), (295, 294, 296, 297), (280, 293, 294, 295), (297, 296, 287, 288), (27, 28, 299, 298), (58, 59, 301, 300), (59, 63, 302, 301), (57, 64, 304, 303), (64, 1, 305, 304), (1, 58, 300, 305), (28, 57, 303, 299), (63, 27, 298, 302), (72, 70, 306, 307), (71, 73, 309, 308), (70, 310, 29, 306), (310, 71, 308, 29), (315, 311, 30, 320), (314, 312, 317, 319), (70, 72, 312, 314), (71, 310, 311, 315), (319, 317, 316, 30), (30, 316, 318, 320), (313, 315, 320, 318), (311, 314, 319, 30), (501, 502, 520, 351), (398, 496, 359, 401), (95, 516, 358, 220), (78, 380, 402, 0), (514, 519, 349, 505), (507, 523, 542, 543), (240, 514, 505, 265), (348, 508, 525, 506), (527, 526, 538, 382), (509, 348, 506, 390), (68, 22, 467, 437), (335, 471, 470, 468), (377, 527, 382, 394), (523, 252, 254, 542), (391, 521, 519, 514), (352, 509, 390, 384), (468, 470, 472, 361), (336, 469, 323, 362), (467, 336, 362, 326), (437, 467, 326, 433), (7, 68, 437, 436), (508, 513, 392, 525), (344, 376, 494, 496), (376, 343, 518, 494), (372, 500, 562, 536), (500, 389, 563, 562), (435, 386, 337, 327), (386, 355, 338, 337), (355, 387, 373, 338), (387, 385, 328, 373), (343, 379, 495, 518), (389, 399, 567, 563), (332, 370, 321, 365), (369, 332, 365, 366), (368, 566, 565, 329), (333, 368, 329, 357), (381, 344, 496, 398), (572, 573, 574, 374), (73, 313, 575, 375), (526, 530, 537, 538), (241, 391, 514, 240), (357, 329, 570, 330), (329, 565, 341, 570), (565, 564, 571, 341), (564, 569, 367, 571), (571, 367, 16, 309), (521, 501, 351, 519), (513, 51, 48, 392), (340, 364, 370, 332), (339, 340, 332, 369), (497, 536, 368), (363, 497, 368, 333), (330, 570, 307, 60), (383, 363, 333, 331), (21, 371, 380, 78), (81, 383, 331, 14), (530, 262, 273, 537), (347, 82, 6, 325), (390, 506, 531, 528), (89, 438, 378, 33), (438, 435, 327, 378), (371, 381, 398, 380), (535, 534, 524, 499), (331, 333, 357, 330), (14, 331, 330, 60), (567, 347, 325, 568), (337, 338, 376, 344), (338, 373, 343, 376), (373, 328, 379, 343), (334, 65, 221, 517), (327, 337, 344, 381), (346, 36, 82, 347), (33, 378, 371, 21), (385, 356, 345, 328), (356, 91, 35, 345), (378, 327, 381, 371), (345, 35, 65, 334), (328, 345, 334, 379), (534, 353, 393, 524), (325, 6, 16, 367), (568, 325, 367, 569), (399, 346, 347, 567), (379, 334, 517, 495), (469, 8, 91, 356), (323, 469, 356, 385), (7, 436, 438, 89), (362, 323, 385, 387), (326, 362, 387, 355), (433, 326, 355, 386), (434, 433, 386, 435), (10, 404, 516, 95), (403, 511, 324, 498), (380, 398, 401, 402), (0, 402, 404, 10), (401, 359, 511, 403), (397, 402, 401, 396), (400, 403, 498, 395), (406, 404, 402, 397), (405, 516, 404, 406), (396, 401, 403, 400), (395, 498, 516, 405), (405, 412, 409, 395), (396, 407, 408, 397), (410, 428, 413, 407), (409, 429, 428, 410), (406, 411, 412, 405), (395, 409, 410, 400), (400, 410, 407, 396), (397, 408, 411, 406), (413, 415, 416, 414), (408, 414, 427, 411), (407, 413, 414, 408), (412, 432, 429, 409), (411, 427, 432, 412), (415, 417, 426, 416), (417, 430, 431, 426), (428, 417, 415, 413), (414, 416, 426, 427), (432, 425, 422, 429), (432, 425, 418, 431), (428, 421, 419, 417), (431, 418, 424, 426), (429, 422, 421, 428), (430, 420, 418, 431), (426, 424, 423, 427), (423, 424, 418, 425), (425, 418, 420, 422), (422, 420, 419, 421), (427, 423, 425, 432), (417, 419, 420, 430), (439, 433, 434, 322), (322, 434, 435, 354), (360, 436, 437, 440), (388, 438, 436, 360), (440, 437, 433, 439), (354, 435, 438, 388), (454, 441, 455, 457, 451, 452), (445, 451, 457, 458), (442, 443, 453, 450), (354, 442, 450, 322), (444, 445, 458, 449), (440, 444, 449, 360), (448, 456, 443, 442), (388, 448, 442, 354), (450, 453, 447, 446), (322, 450, 446, 439), (446, 447, 445, 444), (439, 446, 444, 440), (449, 458, 456, 448), (360, 449, 448, 388), (453, 454, 452, 447), (447, 452, 451, 445), (457, 464, 466, 458), (453, 459, 460, 454), (454, 460, 461, 441), (465, 461, 460, 459), (463, 462, 461, 465), (466, 464, 462, 463), (458, 466, 463, 456), (443, 465, 459, 453), (455, 462, 464, 457), (441, 461, 462, 455), (456, 463, 465, 443), (335, 467, 22, 172), (468, 336, 467, 335), (175, 8, 469, 361), (361, 469, 336, 468), (177, 178, 473, 471), (472, 474, 188, 180), (361, 472, 180, 175), (172, 177, 471, 335), (470, 475, 474, 472), (471, 473, 475, 470), (178, 183, 477, 473), (474, 478, 191, 188), (478, 481, 196, 191), (477, 480, 479, 476), (475, 476, 478, 474), (473, 477, 476, 475), (480, 483, 482, 479), (479, 482, 484, 481), (183, 186, 480, 477), (476, 479, 481, 478), (483, 486, 485, 482), (482, 485, 487, 484), (481, 484, 200, 196), (186, 189, 483, 480), (194, 207, 489, 486), (487, 490, 209, 204), (484, 487, 204, 200), (189, 194, 486, 483), (490, 493, 215, 209), (489, 492, 491, 488), (485, 488, 490, 487), (486, 489, 488, 485), (212, 213, 491, 492), (213, 215, 493, 491), (207, 212, 492, 489), (488, 491, 493, 490), (511, 529, 384, 359), (517, 513, 508, 495), (500, 520, 510, 389), (358, 499, 103, 220), (324, 353, 529, 511), (399, 555, 541, 346), (389, 510, 555, 399), (221, 51, 513, 517), (383, 505, 349, 363), (372, 351, 520, 500), (324, 353, 534, 498), (495, 508, 348, 518), (81, 265, 505, 383), (497, 350, 349, 363), (372, 351, 350, 497), (518, 348, 509, 494), (496, 352, 384, 359), (494, 509, 352, 496), (498, 534, 535, 516), (346, 541, 274, 36), (516, 535, 499, 358), (502, 512, 510, 520), (512, 540, 555, 510), (382, 538, 540, 512), (394, 382, 512, 502), (393, 394, 502, 501), (503, 522, 523, 507), (522, 255, 252, 523), (499, 524, 521, 391), (103, 499, 391, 241), (524, 393, 501, 521), (353, 393, 394, 377), (519, 349, 350, 351), (529, 353, 377, 528), (531, 532, 526, 527), (528, 531, 527, 377), (532, 533, 530, 526), (533, 267, 262, 530), (525, 392, 533, 532), (392, 48, 267, 533), (506, 525, 532, 531), (384, 529, 528, 390), (536, 562, 566, 368), (536, 497, 372), (503, 538, 537, 522), (522, 537, 273, 255), (254, 274, 541, 542), (507, 540, 538, 503), (515, 546, 544, 556), (543, 555, 540, 507), (515, 543, 542, 504), (504, 542, 541, 539), (556, 555, 543, 515), (557, 558, 547, 545), (504, 545, 546, 515), (539, 557, 545, 504), (546, 548, 559, 544), (545, 547, 548, 546), (550, 554, 552, 561), (548, 550, 561, 559), (547, 549, 550, 548), (558, 560, 549, 547), (553, 551, 552, 554), (549, 553, 554, 550), (560, 551, 553, 549), (539, 541, 555, 556), (556, 544, 557, 539), (559, 561, 560, 558), (544, 559, 558, 557), (561, 552, 551, 560), (339, 562, 563, 340), (365, 564, 565, 366), (366, 565, 566, 369), (364, 567, 568, 370), (370, 568, 569, 321), (321, 569, 564, 365), (340, 563, 567, 364), (369, 566, 562, 339), (72, 307, 570, 374), (375, 571, 309, 73), (374, 570, 341, 572), (572, 341, 571, 375), (575, 577, 342, 573), (574, 576, 317, 312), (374, 574, 312, 72), (375, 575, 573, 572), (576, 342, 316, 317), (342, 577, 318, 316), (313, 318, 577, 575), (573, 342, 576, 574)])
me_cube_007.polygons.foreach_set('material_index', [1, 4, 1, 0, 1, 1, 1, 1, 1, 1, 4, 4, 1, 1, 1, 1, 4, 4, 4, 4, 0, 1, 4, 4, 4, 4, 4, 4, 4, 4, 4, 4, 2, 2, 4, 4, 4, 1, 1, 1, 1, 4, 4, 4, 4, 4, 1, 1, 2, 2, 4, 4, 0, 4, 0, 0, 1, 4, 1, 0, 0, 0, 1, 4, 0, 4, 4, 4, 4, 4, 4, 4, 0, 4, 4, 0, 4, 4, 1, 4, 4, 4, 4, 4, 4, 0, 4, 4, 4, 4, 0, 4, 0, 0, 4, 0, 4, 0, 0, 4, 4, 4, 0, 4, 4, 0, 4, 4, 0, 0, 0, 0, 4, 0, 0, 0, 0, 0, 0, 0, 0, 0, 0, 0, 0, 0, 0, 0, 0, 0, 4, 4, 0, 0, 4, 0, 0, 0, 4, 4, 0, 0, 0, 0, 4, 4, 4, 4, 0, 0, 0, 0, 0, 0, 0, 0, 0, 0, 0, 0, 0, 0, 0, 4, 4, 4, 4, 4, 4, 4, 0, 4, 4, 4, 4, 4, 4, 4, 4, 4, 4, 4, 4, 4, 4, 4, 4, 4, 4, 4, 4, 1, 1, 4, 4, 1, 1, 1, 1, 1, 1, 1, 1, 1, 1, 1, 1, 1, 1, 1, 1, 1, 1, 1, 1, 1, 1, 1, 1, 1, 1, 1, 1, 1, 1, 1, 1, 1, 1, 1, 1, 1, 1, 1, 1, 1, 1, 1, 1, 1, 1, 4, 4, 1, 1, 1, 1, 4, 1, 0, 4, 1, 4, 0, 4, 4, 4, 4, 4, 4, 4, 4, 4, 4, 1, 5, 5, 5, 5, 3, 3, 3, 3, 3, 3, 3, 3, 0, 4, 4, 4, 1, 1, 1, 1, 1, 1, 1, 1, 1, 4, 1, 0, 1, 1, 1, 1, 1, 1, 4, 4, 1, 1, 1, 1, 4, 4, 4, 4, 0, 1, 4, 4, 4, 4, 4, 4, 4, 4, 4, 4, 2, 2, 4, 4, 4, 1, 1, 1, 1, 4, 4, 4, 4, 4, 1, 1, 2, 2, 4, 4, 0, 4, 0, 0, 1, 4, 1, 0, 0, 0, 1, 4, 0, 4, 4, 4, 4, 4, 4, 4, 0, 4, 4, 0, 4, 4, 1, 4, 4, 4, 4, 4, 4, 0, 4, 4, 4, 4, 0, 4, 0, 0, 4, 0, 4, 0, 0, 4, 4, 4, 0, 4, 4, 0, 4, 4, 0, 0, 0, 0, 4, 0, 0, 0, 0, 0, 0, 0, 0, 0, 0, 0, 0, 0, 0, 0, 0, 0, 4, 4, 0, 0, 4, 0, 0, 0, 4, 4, 0, 0, 0, 0, 4, 4, 4, 4, 0, 0, 0, 0, 0, 0, 0, 0, 0, 0, 0, 0, 0, 0, 0, 4, 4, 4, 4, 4, 4, 4, 0, 4, 4, 4, 4, 4, 4, 4, 4, 4, 4, 4, 4, 4, 4, 4, 4, 4, 4, 4, 4, 1, 1, 4, 4, 1, 1, 1, 1, 1, 1, 1, 1, 1, 1, 1, 1, 1, 1, 1, 1, 1, 1, 1, 1, 1, 1, 1, 1, 1, 1, 1, 1, 1, 1, 1, 1, 1, 1, 1, 1, 1, 1, 1, 1, 1, 1, 1, 1, 1, 1, 4, 4, 1, 1, 1, 1, 4, 1, 0, 4, 1, 4, 0, 4, 4, 4, 4, 4, 4, 4, 4, 4, 4, 1, 5, 5, 5, 5, 3, 3, 3, 3, 3, 3, 3, 3, 0, 4, 4, 4, 1, 1, 1, 1, 1, 1, 1, 1])
_uv = me_cube_007.uv_layers.new(name='UVMap')
_uv.uv.foreach_set('vector', [0.4375, 0.651, 0.4375, 0.6562, 0.5, 0.6563, 0.5, 0.651, 0.375, 0.625, 0.375, 0.6354, 0.4375, 0.6354, 0.4375, 0.625, 0.25, 0.6406, 0.25, 0.6458, 0.3125, 0.6458, 0.3125, 0.6406, 0.25, 0.625, 0.25, 0.6354, 0.3125, 0.6354, 0.3125, 0.625, 0.3125, 0.6562, 0.3125, 0.6875, 0.375, 0.6875, 0.375, 0.6562, 0.6332, 0.6503, 0.635, 0.6546, 0.6896, 0.6551, 0.6875, 0.651, 0.25, 0.6562, 0.25, 0.6875, 0.3125, 0.6875, 0.3125, 0.6562, 0.5625, 0.625, 0.5625, 0.6354, 0.625, 0.6354, 0.625, 0.625, 0.5625, 0.6406, 0.5625, 0.6458, 0.625, 0.6458, 0.625, 0.6406, 0.5, 0.625, 0.5, 0.6354, 0.5625, 0.6354, 0.5625, 0.625, 0.4375, 0.375, 0.4131, 0.4421, 0.5, 0.4375, 0.5, 0.375, 0.5164, 0.4224, 0.5609, 0.4218, 0.5609, 0.4218, 0.5164, 0.4224, 0.5, 0.6406, 0.5, 0.6458, 0.5625, 0.6458, 0.5625, 0.6406, 0.6875, 0.651, 0.6896, 0.6551, 0.75, 0.6553, 0.75, 0.651, 0.3125, 0.651, 0.3125, 0.6562, 0.375, 0.6562, 0.375, 0.651, 0.4375, 0.625, 0.4375, 0.6354, 0.5, 0.6354, 0.5, 0.625, 0.5609, 0.4218, 0.594, 0.4083, 0.5941, 0.4091, 0.5609, 0.4218, 0.5625, 0.4375, 0.5625, 0.5, 0.625, 0.5, 0.6105, 0.42, 0.5, 0.4375, 0.5, 0.5, 0.5625, 0.5, 0.5625, 0.4375, 0.4131, 0.4421, 0.4268, 0.4951, 0.5, 0.5, 0.5, 0.4375, 0.375, 0.375, 0.375, 0.4375, 0.4131, 0.4421, 0.4375, 0.375, 0.625, 0.625, 0.625, 0.6354, 0.6875, 0.6354, 0.6875, 0.625, 0.4375, 0.5938, 0.4375, 0.625, 0.5, 0.625, 0.5, 0.5938, 0.5, 0.5938, 0.5, 0.625, 0.5625, 0.625, 0.5625, 0.5938, 0.4375, 0.6562, 0.4847, 0.6875, 0.5, 0.6875, 0.5, 0.6563, 0.5, 0.6563, 0.5, 0.6875, 0.5625, 0.6875, 0.5625, 0.6563, 0.375, 0.5312, 0.375, 0.5625, 0.4375, 0.5625, 0.4375, 0.5312, 0.4375, 0.5312, 0.4375, 0.5625, 0.5, 0.5625, 0.5, 0.5313, 0.5, 0.5313, 0.5, 0.5625, 0.5625, 0.5625, 0.5625, 0.5313, 0.5625, 0.5313, 0.5625, 0.5625, 0.625, 0.5625, 0.625, 0.5312, 0.5625, 0.5938, 0.5625, 0.625, 0.625, 0.625, 0.625, 0.5938, 0.5625, 0.6563, 0.5625, 0.6875, 0.625, 0.6875, 0.625, 0.6562, 0.5625, 0.7188, 0.5657, 0.7433, 0.613, 0.7411, 0.6156, 0.7203, 0.5106, 0.7173, 0.514, 0.7416, 0.5657, 0.7433, 0.5625, 0.7188, 0.4375, 0.7188, 0.4375, 0.75, 0.5, 0.75, 0.5, 0.7188, 0.375, 0.7188, 0.375, 0.75, 0.4375, 0.75, 0.4375, 0.7188, 0.375, 0.5938, 0.375, 0.625, 0.4375, 0.625, 0.4375, 0.5938, 0.5002, 0.8235, 0.4547, 0.8238, 0.4547, 0.8238, 0.5002, 0.8235, 0.5477, 0.875, 0.5473, 0.8237, 0.5473, 0.8237, 0.5477, 0.875, 0.625, 0.6406, 0.625, 0.6458, 0.6875, 0.6458, 0.6875, 0.6406, 0.25, 0.651, 0.25, 0.6562, 0.3125, 0.6562, 0.3125, 0.651, 0.375, 0.75, 0.375, 0.8125, 0.4375, 0.8125, 0.4375, 0.75, 0.4375, 0.75, 0.4375, 0.8125, 0.5, 0.8125, 0.5, 0.75, 0.5, 0.75, 0.5, 0.8125, 0.5625, 0.8125, 0.5625, 0.75, 0.5625, 0.75, 0.5625, 0.8125, 0.625, 0.8125, 0.625, 0.75, 0.5625, 0.8125, 0.5625, 0.875, 0.625, 0.875, 0.625, 0.8125, 0.375, 0.651, 0.375, 0.6562, 0.4375, 0.6562, 0.4375, 0.651, 0.6875, 0.625, 0.6875, 0.6354, 0.75, 0.6354, 0.75, 0.625, 0.5625, 0.6946, 0.5625, 0.7188, 0.6156, 0.7203, 0.6112, 0.6963, 0.5123, 0.6968, 0.5106, 0.7173, 0.5625, 0.7188, 0.5625, 0.6946, 0.4375, 0.6875, 0.4375, 0.7188, 0.4847, 0.6875, 0.375, 0.6875, 0.375, 0.7188, 0.4375, 0.7188, 0.4375, 0.6875, 0.375, 0.8125, 0.375, 0.875, 0.4375, 0.875, 0.4375, 0.8125, 0.3125, 0.6875, 0.3125, 0.7188, 0.375, 0.7188, 0.375, 0.6875, 0.25, 0.5938, 0.25, 0.625, 0.3125, 0.625, 0.3125, 0.5938, 0.25, 0.6875, 0.25, 0.7188, 0.3125, 0.7188, 0.3125, 0.6875, 0.6875, 0.6406, 0.6875, 0.6458, 0.75, 0.6458, 0.75, 0.6406, 0.6875, 0.6875, 0.6875, 0.7188, 0.75, 0.7188, 0.75, 0.6875, 0.5, 0.6354, 0.5, 0.638, 0.5625, 0.638, 0.5625, 0.6354, 0.25, 0.5312, 0.25, 0.5625, 0.3125, 0.5625, 0.3125, 0.5313, 0.3125, 0.5313, 0.3125, 0.5625, 0.375, 0.5625, 0.375, 0.5312, 0.3125, 0.5938, 0.3125, 0.625, 0.375, 0.625, 0.375, 0.5938, 0.3125, 0.6406, 0.3125, 0.6458, 0.375, 0.6458, 0.375, 0.6406, 0.3125, 0.7188, 0.3125, 0.75, 0.375, 0.75, 0.375, 0.7188, 0.25, 0.7188, 0.25, 0.75, 0.3125, 0.75, 0.3125, 0.7188, 0.625, 0.6875, 0.625, 0.7187, 0.6875, 0.7188, 0.6875, 0.6875, 0.4375, 0.5625, 0.4375, 0.5938, 0.5, 0.5938, 0.5, 0.5625, 0.5, 0.5625, 0.5, 0.5938, 0.5625, 0.5938, 0.5625, 0.5625, 0.5625, 0.5625, 0.5625, 0.5938, 0.625, 0.5938, 0.625, 0.5625, 0.6875, 0.5938, 0.6875, 0.625, 0.75, 0.625, 0.75, 0.5938, 0.375, 0.5625, 0.375, 0.5938, 0.4375, 0.5938, 0.4375, 0.5625, 0.6875, 0.6562, 0.6875, 0.6875, 0.75, 0.6875, 0.75, 0.6562, 0.25, 0.5625, 0.25, 0.5938, 0.3125, 0.5938, 0.3125, 0.5625, 0.625, 0.5312, 0.625, 0.5625, 0.6875, 0.5625, 0.6875, 0.5313, 0.6875, 0.5313, 0.6875, 0.5625, 0.75, 0.5625, 0.75, 0.5312, 0.3125, 0.5625, 0.3125, 0.5938, 0.375, 0.5938, 0.375, 0.5625, 0.6875, 0.5625, 0.6875, 0.5938, 0.75, 0.5938, 0.75, 0.5625, 0.625, 0.5625, 0.625, 0.5938, 0.6875, 0.5938, 0.6875, 0.5625, 0.375, 0.6406, 0.375, 0.6458, 0.4375, 0.6458, 0.4375, 0.6406, 0.6875, 0.7188, 0.6875, 0.75, 0.75, 0.75, 0.75, 0.7188, 0.625, 0.7187, 0.625, 0.75, 0.6875, 0.75, 0.6875, 0.7188, 0.625, 0.6562, 0.625, 0.6875, 0.6875, 0.6875, 0.6875, 0.6562, 0.625, 0.5938, 0.625, 0.625, 0.6875, 0.625, 0.6875, 0.5938, 0.7016, 0.4935, 0.6875, 0.5313, 0.75, 0.5312, 0.75, 0.5, 0.625, 0.5, 0.625, 0.5312, 0.6875, 0.5313, 0.7016, 0.4935, 0.25, 0.5, 0.25, 0.5312, 0.3125, 0.5313, 0.3125, 0.5, 0.5625, 0.5, 0.5625, 0.5313, 0.625, 0.5312, 0.625, 0.5, 0.5, 0.5, 0.5, 0.5313, 0.5625, 0.5313, 0.5625, 0.5, 0.4268, 0.4951, 0.4375, 0.5312, 0.5, 0.5313, 0.5, 0.5, 0.375, 0.5, 0.375, 0.5312, 0.4375, 0.5312, 0.4268, 0.4951, 0.25, 0.638, 0.25, 0.6406, 0.3125, 0.6406, 0.3125, 0.638, 0.375, 0.638, 0.375, 0.6406, 0.4375, 0.6406, 0.4375, 0.638, 0.3125, 0.625, 0.3125, 0.6354, 0.375, 0.6354, 0.375, 0.625, 0.25, 0.6354, 0.25, 0.638, 0.3125, 0.638, 0.3125, 0.6354, 0.375, 0.6354, 0.375, 0.638, 0.4375, 0.638, 0.4375, 0.6354, 0.3164, 0.6361, 0.3711, 0.636, 0.375, 0.6354, 0.3125, 0.6354, 0.3712, 0.6382, 0.3712, 0.64, 0.375, 0.6406, 0.375, 0.638, 0.3163, 0.638, 0.3164, 0.6361, 0.3125, 0.6354, 0.3125, 0.638, 0.3157, 0.64, 0.3163, 0.638, 0.3125, 0.638, 0.3125, 0.6406, 0.3711, 0.636, 0.3712, 0.6382, 0.375, 0.638, 0.375, 0.6354, 0.3712, 0.64, 0.3157, 0.64, 0.3125, 0.6406, 0.375, 0.6406, 0.316, 0.64, 0.3712, 0.64, 0.3712, 0.64, 0.316, 0.64, 0.3711, 0.636, 0.3164, 0.6361, 0.3164, 0.6361, 0.3711, 0.636, 0.3712, 0.6382, 0.3711, 0.636, 0.3711, 0.636, 0.3712, 0.6382, 0.3712, 0.64, 0.3712, 0.6382, 0.3712, 0.6382, 0.3712, 0.64, 0.3163, 0.638, 0.316, 0.64, 0.316, 0.64, 0.3163, 0.638, 0.3712, 0.64, 0.3712, 0.6382, 0.3712, 0.6382, 0.3712, 0.64, 0.3712, 0.6382, 0.3711, 0.636, 0.3711, 0.636, 0.3712, 0.6382, 0.3164, 0.6361, 0.3163, 0.638, 0.3163, 0.638, 0.3164, 0.6361, 0.3711, 0.636, 0.3164, 0.6361, 0.3164, 0.6361, 0.3711, 0.636, 0.3164, 0.6361, 0.3163, 0.638, 0.3163, 0.638, 0.3164, 0.6361, 0.3711, 0.636, 0.3164, 0.6361, 0.3164, 0.6361, 0.3711, 0.636, 0.316, 0.64, 0.3712, 0.64, 0.3712, 0.64, 0.316, 0.64, 0.3163, 0.638, 0.316, 0.64, 0.316, 0.64, 0.3163, 0.638, 0.3711, 0.636, 0.3164, 0.6361, 0.3163, 0.638, 0.3712, 0.6382, 0.3712, 0.6382, 0.3163, 0.638, 0.316, 0.64, 0.3712, 0.64, 0.3712, 0.6382, 0.3711, 0.636, 0.3711, 0.636, 0.3712, 0.6382, 0.3164, 0.6361, 0.3163, 0.638, 0.3163, 0.638, 0.3164, 0.6361, 0.316, 0.64, 0.3712, 0.64, 0.3712, 0.64, 0.316, 0.64, 0.316, 0.64, 0.316, 0.64, 0.316, 0.64, 0.316, 0.64, 0.3712, 0.6382, 0.3712, 0.6382, 0.3712, 0.6382, 0.3712, 0.6382, 0.316, 0.64, 0.3163, 0.638, 0.3163, 0.638, 0.316, 0.64, 0.3712, 0.64, 0.3712, 0.6382, 0.3712, 0.6382, 0.3712, 0.64, 0.3712, 0.64, 0.316, 0.64, 0.316, 0.64, 0.3712, 0.64, 0.3163, 0.638, 0.3163, 0.638, 0.3163, 0.638, 0.3163, 0.638, 0.3163, 0.638, 0.316, 0.64, 0.316, 0.64, 0.3163, 0.638, 0.316, 0.64, 0.3712, 0.64, 0.3712, 0.64, 0.316, 0.64, 0.3712, 0.64, 0.3712, 0.6382, 0.3712, 0.6382, 0.3712, 0.64, 0.3163, 0.638, 0.316, 0.64, 0.316, 0.64, 0.3163, 0.638, 0.3712, 0.6382, 0.3712, 0.64, 0.3712, 0.64, 0.3712, 0.6382, 0.4027, 0.4839, 0.3561, 0.5012, 0.375, 0.5, 0.4268, 0.4951, 0.3561, 0.5012, 0.3524, 0.5127, 0.375, 0.5312, 0.375, 0.5, 0.3738, 0.455, 0.3975, 0.4567, 0.4131, 0.4421, 0.375, 0.4375, 0.3304, 0.5147, 0.3294, 0.5003, 0.3125, 0.5, 0.3125, 0.5313, 0.3975, 0.4567, 0.4027, 0.4839, 0.4268, 0.4951, 0.4131, 0.4421, 0.3524, 0.5127, 0.3304, 0.5147, 0.3125, 0.5313, 0.375, 0.5312, 0.3561, 0.5012, 0.4027, 0.4839, 0.3881, 0.4664, 0.3294, 0.5003, 0.3283, 0.5171, 0.3581, 0.5139, 0.3975, 0.4567, 0.3738, 0.455, 0.3738, 0.455, 0.3881, 0.4664, 0.3524, 0.5127, 0.3561, 0.5012, 0.3561, 0.5012, 0.3524, 0.5127, 0.3524, 0.5127, 0.3561, 0.5012, 0.3561, 0.5012, 0.3524, 0.5127, 0.3975, 0.4567, 0.3738, 0.455, 0.3738, 0.455, 0.3975, 0.4567, 0.3975, 0.4567, 0.3738, 0.455, 0.3738, 0.455, 0.3975, 0.4567, 0.3304, 0.5147, 0.3524, 0.5127, 0.3524, 0.5127, 0.3304, 0.5147, 0.3304, 0.5147, 0.3524, 0.5127, 0.3524, 0.5127, 0.3304, 0.5147, 0.3561, 0.5012, 0.4027, 0.4839, 0.4027, 0.4839, 0.3561, 0.5012, 0.3561, 0.5012, 0.4027, 0.4839, 0.4027, 0.4839, 0.3561, 0.5012, 0.4027, 0.4839, 0.3975, 0.4567, 0.3975, 0.4567, 0.4027, 0.4839, 0.4027, 0.4839, 0.3975, 0.4567, 0.3975, 0.4567, 0.4027, 0.4839, 0.3294, 0.5003, 0.3304, 0.5147, 0.3304, 0.5147, 0.3294, 0.5003, 0.3294, 0.5003, 0.3304, 0.5147, 0.3304, 0.5147, 0.3294, 0.5003, 0.3561, 0.5012, 0.4027, 0.4839, 0.4027, 0.4839, 0.3561, 0.5012, 0.4027, 0.4839, 0.3975, 0.4567, 0.3881, 0.4664, 0.4027, 0.4839, 0.3738, 0.455, 0.3738, 0.455, 0.3738, 0.455, 0.3738, 0.455, 0.3561, 0.5012, 0.3561, 0.5012, 0.3561, 0.5012, 0.3561, 0.5012, 0.3561, 0.5012, 0.3581, 0.5139, 0.3581, 0.5139, 0.3561, 0.5012, 0.3581, 0.5139, 0.3561, 0.5012, 0.3561, 0.5012, 0.3581, 0.5139, 0.3283, 0.5171, 0.3581, 0.5139, 0.3581, 0.5139, 0.3283, 0.5171, 0.3294, 0.5003, 0.3283, 0.5171, 0.3283, 0.5171, 0.3294, 0.5003, 0.3294, 0.5003, 0.3304, 0.5147, 0.3283, 0.5171, 0.3294, 0.5003, 0.3524, 0.5127, 0.3561, 0.5012, 0.3561, 0.5012, 0.3581, 0.5139, 0.3283, 0.5171, 0.3294, 0.5003, 0.3294, 0.5003, 0.3283, 0.5171, 0.3581, 0.5139, 0.3283, 0.5171, 0.3283, 0.5171, 0.3581, 0.5139, 0.3304, 0.5147, 0.3524, 0.5127, 0.3581, 0.5139, 0.3283, 0.5171, 0.5164, 0.4224, 0.5155, 0.375, 0.5, 0.375, 0.5, 0.4375, 0.5609, 0.4218, 0.5164, 0.4224, 0.5, 0.4375, 0.5625, 0.4375, 0.6049, 0.375, 0.594, 0.4083, 0.6105, 0.42, 0.625, 0.375, 0.594, 0.4083, 0.5609, 0.4218, 0.5625, 0.4375, 0.6105, 0.42, 0.5155, 0.375, 0.5164, 0.4224, 0.5164, 0.4224, 0.5155, 0.375, 0.5941, 0.4091, 0.6049, 0.375, 0.6049, 0.375, 0.594, 0.4083, 0.594, 0.4083, 0.6049, 0.375, 0.6049, 0.375, 0.5941, 0.4091, 0.5155, 0.375, 0.5164, 0.4224, 0.5164, 0.4224, 0.5155, 0.375, 0.5609, 0.4218, 0.5941, 0.4091, 0.594, 0.4083, 0.5609, 0.4218, 0.5164, 0.4224, 0.5609, 0.4218, 0.5609, 0.4218, 0.5164, 0.4224, 0.5155, 0.375, 0.5164, 0.4224, 0.5164, 0.4224, 0.5155, 0.375, 0.594, 0.4083, 0.6049, 0.375, 0.6049, 0.375, 0.594, 0.4083, 0.594, 0.4083, 0.6049, 0.375, 0.6049, 0.375, 0.594, 0.4083, 0.5164, 0.4224, 0.5609, 0.4218, 0.5609, 0.4218, 0.5164, 0.4224, 0.5609, 0.4218, 0.594, 0.4083, 0.594, 0.4083, 0.5609, 0.4218, 0.5164, 0.4224, 0.5609, 0.4218, 0.5609, 0.4218, 0.5164, 0.4224, 0.5164, 0.4224, 0.5609, 0.4218, 0.5609, 0.4218, 0.5164, 0.4224, 0.5609, 0.4218, 0.594, 0.4083, 0.594, 0.4083, 0.5609, 0.4218, 0.5155, 0.375, 0.5164, 0.4224, 0.5164, 0.4224, 0.5155, 0.375, 0.5609, 0.4218, 0.594, 0.4083, 0.594, 0.4083, 0.5609, 0.4218, 0.5164, 0.4224, 0.5609, 0.4218, 0.5609, 0.4218, 0.5164, 0.4224, 0.5609, 0.4218, 0.594, 0.4083, 0.594, 0.4083, 0.5609, 0.4218, 0.594, 0.4083, 0.6049, 0.375, 0.6049, 0.375, 0.594, 0.4083, 0.5155, 0.375, 0.5164, 0.4224, 0.5164, 0.4224, 0.5155, 0.375, 0.5155, 0.375, 0.5164, 0.4224, 0.5164, 0.4224, 0.5155, 0.375, 0.594, 0.4083, 0.6049, 0.375, 0.6049, 0.375, 0.594, 0.4083, 0.594, 0.4083, 0.6049, 0.375, 0.6049, 0.375, 0.594, 0.4083, 0.5155, 0.375, 0.5164, 0.4224, 0.5164, 0.4224, 0.5155, 0.375, 0.594, 0.4083, 0.6049, 0.375, 0.6049, 0.375, 0.594, 0.4083, 0.5164, 0.4224, 0.5609, 0.4218, 0.5609, 0.4218, 0.5164, 0.4224, 0.5609, 0.4218, 0.594, 0.4083, 0.594, 0.4083, 0.5609, 0.4218, 0.5164, 0.4224, 0.5609, 0.4218, 0.5609, 0.4218, 0.5164, 0.4224, 0.5155, 0.375, 0.5164, 0.4224, 0.5609, 0.4218, 0.5625, 0.375, 0.5625, 0.375, 0.5609, 0.4218, 0.594, 0.4083, 0.6049, 0.375, 0.5155, 0.375, 0.5164, 0.4224, 0.5164, 0.4224, 0.5155, 0.375, 0.5609, 0.4218, 0.594, 0.4083, 0.594, 0.4083, 0.5609, 0.4218, 0.4375, 0.638, 0.4375, 0.6354, 0.4375, 0.6354, 0.4375, 0.638, 0.6875, 0.625, 0.625, 0.625, 0.625, 0.625, 0.6875, 0.625, 0.5, 0.6563, 0.5625, 0.6563, 0.5625, 0.6563, 0.5, 0.6563, 0.3125, 0.6458, 0.25, 0.6458, 0.25, 0.6458, 0.3125, 0.6458, 0.4375, 0.6406, 0.4375, 0.638, 0.4375, 0.638, 0.4375, 0.6406, 0.625, 0.6562, 0.6875, 0.6562, 0.6875, 0.6562, 0.625, 0.6562, 0.5625, 0.6563, 0.625, 0.6562, 0.625, 0.6562, 0.5625, 0.6563, 0.75, 0.625, 0.6875, 0.625, 0.6875, 0.625, 0.75, 0.625, 0.3125, 0.6875, 0.375, 0.6875, 0.375, 0.6875, 0.3125, 0.6875, 0.4375, 0.6562, 0.5, 0.6563, 0.5, 0.6563, 0.4375, 0.6562, 0.4375, 0.6406, 0.375, 0.6406, 0.375, 0.6406, 0.4375, 0.6406, 0.625, 0.625, 0.5625, 0.625, 0.5625, 0.625, 0.625, 0.625, 0.25, 0.6875, 0.3125, 0.6875, 0.3125, 0.6875, 0.25, 0.6875, 0.4375, 0.6875, 0.375, 0.6875, 0.375, 0.6875, 0.4375, 0.6875, 0.4375, 0.6562, 0.4375, 0.6875, 0.4375, 0.6875, 0.4375, 0.6562, 0.5625, 0.625, 0.5, 0.625, 0.5, 0.625, 0.5625, 0.625, 0.4375, 0.625, 0.4375, 0.6354, 0.4375, 0.6354, 0.4375, 0.625, 0.5, 0.625, 0.4375, 0.625, 0.4375, 0.625, 0.5, 0.625, 0.375, 0.6406, 0.3125, 0.6406, 0.3125, 0.6406, 0.375, 0.6406, 0.6875, 0.6562, 0.75, 0.6562, 0.75, 0.6562, 0.6875, 0.6562, 0.3125, 0.6406, 0.3125, 0.6458, 0.3125, 0.6458, 0.3125, 0.6406, 0.5, 0.651, 0.5, 0.6563, 0.5625, 0.6563, 0.5625, 0.651, 0.5625, 0.651, 0.5625, 0.6563, 0.625, 0.6562, 0.625, 0.651, 0.5625, 0.6458, 0.5625, 0.651, 0.625, 0.651, 0.625, 0.6458, 0.5, 0.6458, 0.5, 0.651, 0.5625, 0.651, 0.5625, 0.6458, 0.4375, 0.6458, 0.4375, 0.651, 0.5, 0.651, 0.5, 0.6458, 0.6309, 0.6467, 0.6332, 0.6503, 0.6875, 0.651, 0.6879, 0.6466, 0.6879, 0.6466, 0.6875, 0.651, 0.75, 0.651, 0.75, 0.6467, 0.3125, 0.6458, 0.3125, 0.651, 0.375, 0.651, 0.375, 0.6458, 0.25, 0.6458, 0.25, 0.651, 0.3125, 0.651, 0.3125, 0.6458, 0.375, 0.6458, 0.375, 0.651, 0.4375, 0.651, 0.4375, 0.6458, 0.4375, 0.6406, 0.5, 0.6406, 0.5, 0.6458, 0.4375, 0.6458, 0.375, 0.6562, 0.4375, 0.6562, 0.4375, 0.6875, 0.375, 0.6875, 0.4375, 0.638, 0.5, 0.638, 0.5, 0.6406, 0.4375, 0.6406, 0.5625, 0.638, 0.5625, 0.6406, 0.625, 0.6406, 0.625, 0.638, 0.5, 0.638, 0.5, 0.6406, 0.5625, 0.6406, 0.5625, 0.638, 0.625, 0.638, 0.625, 0.6406, 0.6875, 0.6406, 0.6875, 0.638, 0.6875, 0.638, 0.6875, 0.6406, 0.75, 0.6406, 0.75, 0.638, 0.625, 0.6354, 0.625, 0.638, 0.6875, 0.638, 0.6875, 0.6354, 0.6875, 0.6354, 0.6875, 0.638, 0.75, 0.638, 0.75, 0.6354, 0.5625, 0.6354, 0.5625, 0.638, 0.625, 0.638, 0.625, 0.6354, 0.4375, 0.6354, 0.5, 0.6354, 0.5, 0.638, 0.4375, 0.638, 0.4847, 0.6875, 0.4375, 0.7188, 0.5, 0.7188, 0.5, 0.6875, 0.4847, 0.6875, 0.4375, 0.6562, 0.4375, 0.6875, 0.6309, 0.6467, 0.6879, 0.6466, 0.6875, 0.6458, 0.625, 0.6458, 0.6879, 0.6466, 0.75, 0.6467, 0.75, 0.6458, 0.6875, 0.6458, 0.75, 0.6553, 0.6896, 0.6551, 0.6875, 0.6562, 0.75, 0.6562, 0.6332, 0.6503, 0.6309, 0.6467, 0.625, 0.6458, 0.625, 0.651, 0.6357, 0.6547, 0.6268, 0.6562, 0.6268, 0.6562, 0.6357, 0.6547, 0.635, 0.6546, 0.6332, 0.6503, 0.625, 0.651, 0.625, 0.6562, 0.6357, 0.6547, 0.6882, 0.6551, 0.6896, 0.6551, 0.635, 0.6546, 0.6882, 0.6551, 0.6864, 0.6562, 0.6875, 0.6562, 0.6896, 0.6551, 0.6268, 0.6562, 0.6357, 0.6547, 0.635, 0.6546, 0.625, 0.6562, 0.6864, 0.6562, 0.6882, 0.6551, 0.6882, 0.6551, 0.6864, 0.6562, 0.6882, 0.6551, 0.6357, 0.6547, 0.6357, 0.6547, 0.6882, 0.6551, 0.6864, 0.6562, 0.6882, 0.6551, 0.6882, 0.6551, 0.6864, 0.6562, 0.6357, 0.6547, 0.6268, 0.6562, 0.6268, 0.6562, 0.6357, 0.6547, 0.6882, 0.6551, 0.6357, 0.6547, 0.6357, 0.6547, 0.6882, 0.6551, 0.6357, 0.6547, 0.6268, 0.6562, 0.6268, 0.6562, 0.6357, 0.6547, 0.6357, 0.6547, 0.6268, 0.6562, 0.6268, 0.6562, 0.6357, 0.6547, 0.6882, 0.6551, 0.6357, 0.6547, 0.6357, 0.6547, 0.6882, 0.6551, 0.6864, 0.6562, 0.6882, 0.6551, 0.6882, 0.6551, 0.6864, 0.6562, 0.6882, 0.6551, 0.6357, 0.6547, 0.6268, 0.6562, 0.6864, 0.6562, 0.6882, 0.6551, 0.6357, 0.6547, 0.6357, 0.6547, 0.6882, 0.6551, 0.6864, 0.6562, 0.6882, 0.6551, 0.6882, 0.6551, 0.6864, 0.6562, 0.6864, 0.6562, 0.6268, 0.6562, 0.625, 0.6562, 0.6875, 0.6562, 0.6268, 0.6562, 0.6864, 0.6562, 0.6864, 0.6562, 0.6268, 0.6562, 0.6268, 0.6562, 0.6864, 0.6562, 0.6864, 0.6562, 0.6268, 0.6562, 0.6268, 0.6562, 0.6864, 0.6562, 0.6864, 0.6562, 0.6268, 0.6562, 0.6268, 0.6562, 0.6864, 0.6562, 0.6864, 0.6562, 0.6268, 0.6562, 0.5123, 0.6968, 0.5625, 0.6946, 0.5625, 0.6875, 0.5, 0.6875, 0.5657, 0.7433, 0.514, 0.7416, 0.5, 0.75, 0.5625, 0.75, 0.514, 0.7416, 0.5106, 0.7173, 0.5, 0.7188, 0.5, 0.75, 0.6112, 0.6963, 0.6156, 0.7203, 0.625, 0.7187, 0.625, 0.6875, 0.6156, 0.7203, 0.613, 0.7411, 0.625, 0.75, 0.625, 0.7187, 0.613, 0.7411, 0.5657, 0.7433, 0.5625, 0.75, 0.625, 0.75, 0.5625, 0.6946, 0.6112, 0.6963, 0.625, 0.6875, 0.5625, 0.6875, 0.5106, 0.7173, 0.5123, 0.6968, 0.5, 0.6875, 0.5, 0.7188, 0.4535, 0.875, 0.4547, 0.8238, 0.4375, 0.8125, 0.4375, 0.875, 0.5473, 0.8237, 0.5477, 0.875, 0.5625, 0.875, 0.5625, 0.8125, 0.4547, 0.8238, 0.5002, 0.8235, 0.5, 0.8125, 0.4375, 0.8125, 0.5002, 0.8235, 0.5473, 0.8237, 0.5625, 0.8125, 0.5, 0.8125, 0.5473, 0.8237, 0.5002, 0.8235, 0.5002, 0.8235, 0.5473, 0.8237, 0.4547, 0.8238, 0.4535, 0.875, 0.4535, 0.875, 0.4547, 0.8238, 0.4547, 0.8238, 0.4535, 0.875, 0.4535, 0.875, 0.4547, 0.8238, 0.5473, 0.8237, 0.5002, 0.8235, 0.5002, 0.8235, 0.5473, 0.8237, 0.4547, 0.8238, 0.4535, 0.875, 0.5, 0.875, 0.5002, 0.8235, 0.5002, 0.8235, 0.5, 0.875, 0.5477, 0.875, 0.5473, 0.8237, 0.5477, 0.875, 0.5473, 0.8237, 0.5473, 0.8237, 0.5477, 0.875, 0.5002, 0.8235, 0.4547, 0.8238, 0.4547, 0.8238, 0.5002, 0.8235, 0.4375, 0.651, 0.5, 0.651, 0.5, 0.6563, 0.4375, 0.6562, 0.375, 0.625, 0.4375, 0.625, 0.4375, 0.6354, 0.375, 0.6354, 0.25, 0.6406, 0.3125, 0.6406, 0.3125, 0.6458, 0.25, 0.6458, 0.25, 0.625, 0.3125, 0.625, 0.3125, 0.6354, 0.25, 0.6354, 0.3125, 0.6562, 0.375, 0.6562, 0.375, 0.6875, 0.3125, 0.6875, 0.6332, 0.6503, 0.6875, 0.651, 0.6896, 0.6551, 0.635, 0.6546, 0.25, 0.6562, 0.3125, 0.6562, 0.3125, 0.6875, 0.25, 0.6875, 0.5625, 0.625, 0.625, 0.625, 0.625, 0.6354, 0.5625, 0.6354, 0.5625, 0.6406, 0.625, 0.6406, 0.625, 0.6458, 0.5625, 0.6458, 0.5, 0.625, 0.5625, 0.625, 0.5625, 0.6354, 0.5, 0.6354, 0.4375, 0.375, 0.5, 0.375, 0.5, 0.4375, 0.4131, 0.4421, 0.5164, 0.4224, 0.5164, 0.4224, 0.5609, 0.4218, 0.5609, 0.4218, 0.5, 0.6406, 0.5625, 0.6406, 0.5625, 0.6458, 0.5, 0.6458, 0.6875, 0.651, 0.75, 0.651, 0.75, 0.6553, 0.6896, 0.6551, 0.3125, 0.651, 0.375, 0.651, 0.375, 0.6562, 0.3125, 0.6562, 0.4375, 0.625, 0.5, 0.625, 0.5, 0.6354, 0.4375, 0.6354, 0.5609, 0.4218, 0.5609, 0.4218, 0.5941, 0.4091, 0.594, 0.4083, 0.5625, 0.4375, 0.6105, 0.42, 0.625, 0.5, 0.5625, 0.5, 0.5, 0.4375, 0.5625, 0.4375, 0.5625, 0.5, 0.5, 0.5, 0.4131, 0.4421, 0.5, 0.4375, 0.5, 0.5, 0.4268, 0.4951, 0.375, 0.375, 0.4375, 0.375, 0.4131, 0.4421, 0.375, 0.4375, 0.625, 0.625, 0.6875, 0.625, 0.6875, 0.6354, 0.625, 0.6354, 0.4375, 0.5938, 0.5, 0.5938, 0.5, 0.625, 0.4375, 0.625, 0.5, 0.5938, 0.5625, 0.5938, 0.5625, 0.625, 0.5, 0.625, 0.4375, 0.6562, 0.5, 0.6563, 0.5, 0.6875, 0.4847, 0.6875, 0.5, 0.6563, 0.5625, 0.6563, 0.5625, 0.6875, 0.5, 0.6875, 0.375, 0.5312, 0.4375, 0.5312, 0.4375, 0.5625, 0.375, 0.5625, 0.4375, 0.5312, 0.5, 0.5313, 0.5, 0.5625, 0.4375, 0.5625, 0.5, 0.5313, 0.5625, 0.5313, 0.5625, 0.5625, 0.5, 0.5625, 0.5625, 0.5313, 0.625, 0.5312, 0.625, 0.5625, 0.5625, 0.5625, 0.5625, 0.5938, 0.625, 0.5938, 0.625, 0.625, 0.5625, 0.625, 0.5625, 0.6563, 0.625, 0.6562, 0.625, 0.6875, 0.5625, 0.6875, 0.5625, 0.7188, 0.6156, 0.7203, 0.613, 0.7411, 0.5657, 0.7433, 0.5106, 0.7173, 0.5625, 0.7188, 0.5657, 0.7433, 0.514, 0.7416, 0.4375, 0.7188, 0.5, 0.7188, 0.5, 0.75, 0.4375, 0.75, 0.375, 0.7188, 0.4375, 0.7188, 0.4375, 0.75, 0.375, 0.75, 0.375, 0.5938, 0.4375, 0.5938, 0.4375, 0.625, 0.375, 0.625, 0.5002, 0.8235, 0.5002, 0.8235, 0.4547, 0.8238, 0.4547, 0.8238, 0.5477, 0.875, 0.5477, 0.875, 0.5473, 0.8237, 0.5473, 0.8237, 0.625, 0.6406, 0.6875, 0.6406, 0.6875, 0.6458, 0.625, 0.6458, 0.25, 0.651, 0.3125, 0.651, 0.3125, 0.6562, 0.25, 0.6562, 0.375, 0.75, 0.4375, 0.75, 0.4375, 0.8125, 0.375, 0.8125, 0.4375, 0.75, 0.5, 0.75, 0.5, 0.8125, 0.4375, 0.8125, 0.5, 0.75, 0.5625, 0.75, 0.5625, 0.8125, 0.5, 0.8125, 0.5625, 0.75, 0.625, 0.75, 0.625, 0.8125, 0.5625, 0.8125, 0.5625, 0.8125, 0.625, 0.8125, 0.625, 0.875, 0.5625, 0.875, 0.375, 0.651, 0.4375, 0.651, 0.4375, 0.6562, 0.375, 0.6562, 0.6875, 0.625, 0.75, 0.625, 0.75, 0.6354, 0.6875, 0.6354, 0.5625, 0.6946, 0.6112, 0.6963, 0.6156, 0.7203, 0.5625, 0.7188, 0.5123, 0.6968, 0.5625, 0.6946, 0.5625, 0.7188, 0.5106, 0.7173, 0.4375, 0.6875, 0.4847, 0.6875, 0.4375, 0.7188, 0.375, 0.6875, 0.4375, 0.6875, 0.4375, 0.7188, 0.375, 0.7188, 0.375, 0.8125, 0.4375, 0.8125, 0.4375, 0.875, 0.375, 0.875, 0.3125, 0.6875, 0.375, 0.6875, 0.375, 0.7188, 0.3125, 0.7188, 0.25, 0.5938, 0.3125, 0.5938, 0.3125, 0.625, 0.25, 0.625, 0.25, 0.6875, 0.3125, 0.6875, 0.3125, 0.7188, 0.25, 0.7188, 0.6875, 0.6406, 0.75, 0.6406, 0.75, 0.6458, 0.6875, 0.6458, 0.6875, 0.6875, 0.75, 0.6875, 0.75, 0.7188, 0.6875, 0.7188, 0.5, 0.6354, 0.5625, 0.6354, 0.5625, 0.638, 0.5, 0.638, 0.25, 0.5312, 0.3125, 0.5313, 0.3125, 0.5625, 0.25, 0.5625, 0.3125, 0.5313, 0.375, 0.5312, 0.375, 0.5625, 0.3125, 0.5625, 0.3125, 0.5938, 0.375, 0.5938, 0.375, 0.625, 0.3125, 0.625, 0.3125, 0.6406, 0.375, 0.6406, 0.375, 0.6458, 0.3125, 0.6458, 0.3125, 0.7188, 0.375, 0.7188, 0.375, 0.75, 0.3125, 0.75, 0.25, 0.7188, 0.3125, 0.7188, 0.3125, 0.75, 0.25, 0.75, 0.625, 0.6875, 0.6875, 0.6875, 0.6875, 0.7188, 0.625, 0.7187, 0.4375, 0.5625, 0.5, 0.5625, 0.5, 0.5938, 0.4375, 0.5938, 0.5, 0.5625, 0.5625, 0.5625, 0.5625, 0.5938, 0.5, 0.5938, 0.5625, 0.5625, 0.625, 0.5625, 0.625, 0.5938, 0.5625, 0.5938, 0.6875, 0.5938, 0.75, 0.5938, 0.75, 0.625, 0.6875, 0.625, 0.375, 0.5625, 0.4375, 0.5625, 0.4375, 0.5938, 0.375, 0.5938, 0.6875, 0.6562, 0.75, 0.6562, 0.75, 0.6875, 0.6875, 0.6875, 0.25, 0.5625, 0.3125, 0.5625, 0.3125, 0.5938, 0.25, 0.5938, 0.625, 0.5312, 0.6875, 0.5313, 0.6875, 0.5625, 0.625, 0.5625, 0.6875, 0.5313, 0.75, 0.5312, 0.75, 0.5625, 0.6875, 0.5625, 0.3125, 0.5625, 0.375, 0.5625, 0.375, 0.5938, 0.3125, 0.5938, 0.6875, 0.5625, 0.75, 0.5625, 0.75, 0.5938, 0.6875, 0.5938, 0.625, 0.5625, 0.6875, 0.5625, 0.6875, 0.5938, 0.625, 0.5938, 0.375, 0.6406, 0.4375, 0.6406, 0.4375, 0.6458, 0.375, 0.6458, 0.6875, 0.7188, 0.75, 0.7188, 0.75, 0.75, 0.6875, 0.75, 0.625, 0.7187, 0.6875, 0.7188, 0.6875, 0.75, 0.625, 0.75, 0.625, 0.6562, 0.6875, 0.6562, 0.6875, 0.6875, 0.625, 0.6875, 0.625, 0.5938, 0.6875, 0.5938, 0.6875, 0.625, 0.625, 0.625, 0.7016, 0.4935, 0.75, 0.5, 0.75, 0.5312, 0.6875, 0.5313, 0.625, 0.5, 0.7016, 0.4935, 0.6875, 0.5313, 0.625, 0.5312, 0.25, 0.5, 0.3125, 0.5, 0.3125, 0.5313, 0.25, 0.5312, 0.5625, 0.5, 0.625, 0.5, 0.625, 0.5312, 0.5625, 0.5313, 0.5, 0.5, 0.5625, 0.5, 0.5625, 0.5313, 0.5, 0.5313, 0.4268, 0.4951, 0.5, 0.5, 0.5, 0.5313, 0.4375, 0.5312, 0.375, 0.5, 0.4268, 0.4951, 0.4375, 0.5312, 0.375, 0.5312, 0.25, 0.638, 0.3125, 0.638, 0.3125, 0.6406, 0.25, 0.6406, 0.375, 0.638, 0.4375, 0.638, 0.4375, 0.6406, 0.375, 0.6406, 0.3125, 0.625, 0.375, 0.625, 0.375, 0.6354, 0.3125, 0.6354, 0.25, 0.6354, 0.3125, 0.6354, 0.3125, 0.638, 0.25, 0.638, 0.375, 0.6354, 0.4375, 0.6354, 0.4375, 0.638, 0.375, 0.638, 0.3164, 0.6361, 0.3125, 0.6354, 0.375, 0.6354, 0.3711, 0.636, 0.3712, 0.6382, 0.375, 0.638, 0.375, 0.6406, 0.3712, 0.64, 0.3163, 0.638, 0.3125, 0.638, 0.3125, 0.6354, 0.3164, 0.6361, 0.3157, 0.64, 0.3125, 0.6406, 0.3125, 0.638, 0.3163, 0.638, 0.3711, 0.636, 0.375, 0.6354, 0.375, 0.638, 0.3712, 0.6382, 0.3712, 0.64, 0.375, 0.6406, 0.3125, 0.6406, 0.3157, 0.64, 0.316, 0.64, 0.316, 0.64, 0.3712, 0.64, 0.3712, 0.64, 0.3711, 0.636, 0.3711, 0.636, 0.3164, 0.6361, 0.3164, 0.6361, 0.3712, 0.6382, 0.3712, 0.6382, 0.3711, 0.636, 0.3711, 0.636, 0.3712, 0.64, 0.3712, 0.64, 0.3712, 0.6382, 0.3712, 0.6382, 0.3163, 0.638, 0.3163, 0.638, 0.316, 0.64, 0.316, 0.64, 0.3712, 0.64, 0.3712, 0.64, 0.3712, 0.6382, 0.3712, 0.6382, 0.3712, 0.6382, 0.3712, 0.6382, 0.3711, 0.636, 0.3711, 0.636, 0.3164, 0.6361, 0.3164, 0.6361, 0.3163, 0.638, 0.3163, 0.638, 0.3711, 0.636, 0.3711, 0.636, 0.3164, 0.6361, 0.3164, 0.6361, 0.3164, 0.6361, 0.3164, 0.6361, 0.3163, 0.638, 0.3163, 0.638, 0.3711, 0.636, 0.3711, 0.636, 0.3164, 0.6361, 0.3164, 0.6361, 0.316, 0.64, 0.316, 0.64, 0.3712, 0.64, 0.3712, 0.64, 0.3163, 0.638, 0.3163, 0.638, 0.316, 0.64, 0.316, 0.64, 0.3711, 0.636, 0.3712, 0.6382, 0.3163, 0.638, 0.3164, 0.6361, 0.3712, 0.6382, 0.3712, 0.64, 0.316, 0.64, 0.3163, 0.638, 0.3712, 0.6382, 0.3712, 0.6382, 0.3711, 0.636, 0.3711, 0.636, 0.3164, 0.6361, 0.3164, 0.6361, 0.3163, 0.638, 0.3163, 0.638, 0.316, 0.64, 0.316, 0.64, 0.3712, 0.64, 0.3712, 0.64, 0.316, 0.64, 0.316, 0.64, 0.316, 0.64, 0.316, 0.64, 0.3712, 0.6382, 0.3712, 0.6382, 0.3712, 0.6382, 0.3712, 0.6382, 0.316, 0.64, 0.316, 0.64, 0.3163, 0.638, 0.3163, 0.638, 0.3712, 0.64, 0.3712, 0.64, 0.3712, 0.6382, 0.3712, 0.6382, 0.3712, 0.64, 0.3712, 0.64, 0.316, 0.64, 0.316, 0.64, 0.3163, 0.638, 0.3163, 0.638, 0.3163, 0.638, 0.3163, 0.638, 0.3163, 0.638, 0.3163, 0.638, 0.316, 0.64, 0.316, 0.64, 0.316, 0.64, 0.316, 0.64, 0.3712, 0.64, 0.3712, 0.64, 0.3712, 0.64, 0.3712, 0.64, 0.3712, 0.6382, 0.3712, 0.6382, 0.3163, 0.638, 0.3163, 0.638, 0.316, 0.64, 0.316, 0.64, 0.3712, 0.6382, 0.3712, 0.6382, 0.3712, 0.64, 0.3712, 0.64, 0.4027, 0.4839, 0.4268, 0.4951, 0.375, 0.5, 0.3561, 0.5012, 0.3561, 0.5012, 0.375, 0.5, 0.375, 0.5312, 0.3524, 0.5127, 0.3738, 0.455, 0.375, 0.4375, 0.4131, 0.4421, 0.3975, 0.4567, 0.3304, 0.5147, 0.3125, 0.5313, 0.3125, 0.5, 0.3294, 0.5003, 0.3975, 0.4567, 0.4131, 0.4421, 0.4268, 0.4951, 0.4027, 0.4839, 0.3524, 0.5127, 0.375, 0.5312, 0.3125, 0.5313, 0.3304, 0.5147, 0.3561, 0.5012, 0.3581, 0.5139, 0.3283, 0.5171, 0.3294, 0.5003, 0.3881, 0.4664, 0.4027, 0.4839, 0.3975, 0.4567, 0.3881, 0.4664, 0.3738, 0.455, 0.3738, 0.455, 0.3524, 0.5127, 0.3524, 0.5127, 0.3561, 0.5012, 0.3561, 0.5012, 0.3524, 0.5127, 0.3524, 0.5127, 0.3561, 0.5012, 0.3561, 0.5012, 0.3975, 0.4567, 0.3975, 0.4567, 0.3738, 0.455, 0.3738, 0.455, 0.3975, 0.4567, 0.3975, 0.4567, 0.3738, 0.455, 0.3738, 0.455, 0.3304, 0.5147, 0.3304, 0.5147, 0.3524, 0.5127, 0.3524, 0.5127, 0.3304, 0.5147, 0.3304, 0.5147, 0.3524, 0.5127, 0.3524, 0.5127, 0.3561, 0.5012, 0.3561, 0.5012, 0.4027, 0.4839, 0.4027, 0.4839, 0.3561, 0.5012, 0.3561, 0.5012, 0.4027, 0.4839, 0.4027, 0.4839, 0.4027, 0.4839, 0.4027, 0.4839, 0.3975, 0.4567, 0.3975, 0.4567, 0.4027, 0.4839, 0.4027, 0.4839, 0.3975, 0.4567, 0.3975, 0.4567, 0.3294, 0.5003, 0.3294, 0.5003, 0.3304, 0.5147, 0.3304, 0.5147, 0.3294, 0.5003, 0.3294, 0.5003, 0.3304, 0.5147, 0.3304, 0.5147, 0.3561, 0.5012, 0.3561, 0.5012, 0.4027, 0.4839, 0.4027, 0.4839, 0.4027, 0.4839, 0.4027, 0.4839, 0.3881, 0.4664, 0.3975, 0.4567, 0.3738, 0.455, 0.3738, 0.455, 0.3738, 0.455, 0.3738, 0.455, 0.3561, 0.5012, 0.3561, 0.5012, 0.3561, 0.5012, 0.3561, 0.5012, 0.3561, 0.5012, 0.3561, 0.5012, 0.3581, 0.5139, 0.3581, 0.5139, 0.3581, 0.5139, 0.3581, 0.5139, 0.3561, 0.5012, 0.3561, 0.5012, 0.3283, 0.5171, 0.3283, 0.5171, 0.3581, 0.5139, 0.3581, 0.5139, 0.3294, 0.5003, 0.3294, 0.5003, 0.3283, 0.5171, 0.3283, 0.5171, 0.3294, 0.5003, 0.3294, 0.5003, 0.3283, 0.5171, 0.3304, 0.5147, 0.3524, 0.5127, 0.3581, 0.5139, 0.3561, 0.5012, 0.3561, 0.5012, 0.3283, 0.5171, 0.3283, 0.5171, 0.3294, 0.5003, 0.3294, 0.5003, 0.3581, 0.5139, 0.3581, 0.5139, 0.3283, 0.5171, 0.3283, 0.5171, 0.3304, 0.5147, 0.3283, 0.5171, 0.3581, 0.5139, 0.3524, 0.5127, 0.5164, 0.4224, 0.5, 0.4375, 0.5, 0.375, 0.5155, 0.375, 0.5609, 0.4218, 0.5625, 0.4375, 0.5, 0.4375, 0.5164, 0.4224, 0.6049, 0.375, 0.625, 0.375, 0.6105, 0.42, 0.594, 0.4083, 0.594, 0.4083, 0.6105, 0.42, 0.5625, 0.4375, 0.5609, 0.4218, 0.5155, 0.375, 0.5155, 0.375, 0.5164, 0.4224, 0.5164, 0.4224, 0.5941, 0.4091, 0.594, 0.4083, 0.6049, 0.375, 0.6049, 0.375, 0.594, 0.4083, 0.5941, 0.4091, 0.6049, 0.375, 0.6049, 0.375, 0.5155, 0.375, 0.5155, 0.375, 0.5164, 0.4224, 0.5164, 0.4224, 0.5609, 0.4218, 0.5609, 0.4218, 0.594, 0.4083, 0.5941, 0.4091, 0.5164, 0.4224, 0.5164, 0.4224, 0.5609, 0.4218, 0.5609, 0.4218, 0.5155, 0.375, 0.5155, 0.375, 0.5164, 0.4224, 0.5164, 0.4224, 0.594, 0.4083, 0.594, 0.4083, 0.6049, 0.375, 0.6049, 0.375, 0.594, 0.4083, 0.594, 0.4083, 0.6049, 0.375, 0.6049, 0.375, 0.5164, 0.4224, 0.5164, 0.4224, 0.5609, 0.4218, 0.5609, 0.4218, 0.5609, 0.4218, 0.5609, 0.4218, 0.594, 0.4083, 0.594, 0.4083, 0.5164, 0.4224, 0.5164, 0.4224, 0.5609, 0.4218, 0.5609, 0.4218, 0.5164, 0.4224, 0.5164, 0.4224, 0.5609, 0.4218, 0.5609, 0.4218, 0.5609, 0.4218, 0.5609, 0.4218, 0.594, 0.4083, 0.594, 0.4083, 0.5155, 0.375, 0.5155, 0.375, 0.5164, 0.4224, 0.5164, 0.4224, 0.5609, 0.4218, 0.5609, 0.4218, 0.594, 0.4083, 0.594, 0.4083, 0.5164, 0.4224, 0.5164, 0.4224, 0.5609, 0.4218, 0.5609, 0.4218, 0.5609, 0.4218, 0.5609, 0.4218, 0.594, 0.4083, 0.594, 0.4083, 0.594, 0.4083, 0.594, 0.4083, 0.6049, 0.375, 0.6049, 0.375, 0.5155, 0.375, 0.5155, 0.375, 0.5164, 0.4224, 0.5164, 0.4224, 0.5155, 0.375, 0.5155, 0.375, 0.5164, 0.4224, 0.5164, 0.4224, 0.594, 0.4083, 0.594, 0.4083, 0.6049, 0.375, 0.6049, 0.375, 0.594, 0.4083, 0.594, 0.4083, 0.6049, 0.375, 0.6049, 0.375, 0.5155, 0.375, 0.5155, 0.375, 0.5164, 0.4224, 0.5164, 0.4224, 0.594, 0.4083, 0.594, 0.4083, 0.6049, 0.375, 0.6049, 0.375, 0.5164, 0.4224, 0.5164, 0.4224, 0.5609, 0.4218, 0.5609, 0.4218, 0.5609, 0.4218, 0.5609, 0.4218, 0.594, 0.4083, 0.594, 0.4083, 0.5164, 0.4224, 0.5164, 0.4224, 0.5609, 0.4218, 0.5609, 0.4218, 0.5155, 0.375, 0.5625, 0.375, 0.5609, 0.4218, 0.5164, 0.4224, 0.5625, 0.375, 0.6049, 0.375, 0.594, 0.4083, 0.5609, 0.4218, 0.5155, 0.375, 0.5155, 0.375, 0.5164, 0.4224, 0.5164, 0.4224, 0.5609, 0.4218, 0.5609, 0.4218, 0.594, 0.4083, 0.594, 0.4083, 0.4375, 0.638, 0.4375, 0.638, 0.4375, 0.6354, 0.4375, 0.6354, 0.6875, 0.625, 0.6875, 0.625, 0.625, 0.625, 0.625, 0.625, 0.5, 0.6563, 0.5, 0.6563, 0.5625, 0.6563, 0.5625, 0.6563, 0.3125, 0.6458, 0.3125, 0.6458, 0.25, 0.6458, 0.25, 0.6458, 0.4375, 0.6406, 0.4375, 0.6406, 0.4375, 0.638, 0.4375, 0.638, 0.625, 0.6562, 0.625, 0.6562, 0.6875, 0.6562, 0.6875, 0.6562, 0.5625, 0.6563, 0.5625, 0.6563, 0.625, 0.6562, 0.625, 0.6562, 0.75, 0.625, 0.75, 0.625, 0.6875, 0.625, 0.6875, 0.625, 0.3125, 0.6875, 0.3125, 0.6875, 0.375, 0.6875, 0.375, 0.6875, 0.4375, 0.6562, 0.4375, 0.6562, 0.5, 0.6563, 0.5, 0.6563, 0.4375, 0.6406, 0.4375, 0.6406, 0.375, 0.6406, 0.375, 0.6406, 0.625, 0.625, 0.625, 0.625, 0.5625, 0.625, 0.5625, 0.625, 0.25, 0.6875, 0.25, 0.6875, 0.3125, 0.6875, 0.3125, 0.6875, 0.4375, 0.6875, 0.4375, 0.6875, 0.375, 0.6875, 0.375, 0.6875, 0.4375, 0.6562, 0.4375, 0.6562, 0.4375, 0.6875, 0.4375, 0.6875, 0.5625, 0.625, 0.5625, 0.625, 0.5, 0.625, 0.5, 0.625, 0.4375, 0.625, 0.4375, 0.625, 0.4375, 0.6354, 0.4375, 0.6354, 0.5, 0.625, 0.5, 0.625, 0.4375, 0.625, 0.4375, 0.625, 0.375, 0.6406, 0.375, 0.6406, 0.3125, 0.6406, 0.3125, 0.6406, 0.6875, 0.6562, 0.6875, 0.6562, 0.75, 0.6562, 0.75, 0.6562, 0.3125, 0.6406, 0.3125, 0.6406, 0.3125, 0.6458, 0.3125, 0.6458, 0.5, 0.651, 0.5625, 0.651, 0.5625, 0.6563, 0.5, 0.6563, 0.5625, 0.651, 0.625, 0.651, 0.625, 0.6562, 0.5625, 0.6563, 0.5625, 0.6458, 0.625, 0.6458, 0.625, 0.651, 0.5625, 0.651, 0.5, 0.6458, 0.5625, 0.6458, 0.5625, 0.651, 0.5, 0.651, 0.4375, 0.6458, 0.5, 0.6458, 0.5, 0.651, 0.4375, 0.651, 0.6309, 0.6467, 0.6879, 0.6466, 0.6875, 0.651, 0.6332, 0.6503, 0.6879, 0.6466, 0.75, 0.6467, 0.75, 0.651, 0.6875, 0.651, 0.3125, 0.6458, 0.375, 0.6458, 0.375, 0.651, 0.3125, 0.651, 0.25, 0.6458, 0.3125, 0.6458, 0.3125, 0.651, 0.25, 0.651, 0.375, 0.6458, 0.4375, 0.6458, 0.4375, 0.651, 0.375, 0.651, 0.4375, 0.6406, 0.4375, 0.6458, 0.5, 0.6458, 0.5, 0.6406, 0.375, 0.6562, 0.375, 0.6875, 0.4375, 0.6875, 0.4375, 0.6562, 0.4375, 0.638, 0.4375, 0.6406, 0.5, 0.6406, 0.5, 0.638, 0.5625, 0.638, 0.625, 0.638, 0.625, 0.6406, 0.5625, 0.6406, 0.5, 0.638, 0.5625, 0.638, 0.5625, 0.6406, 0.5, 0.6406, 0.625, 0.638, 0.6875, 0.638, 0.6875, 0.6406, 0.625, 0.6406, 0.6875, 0.638, 0.75, 0.638, 0.75, 0.6406, 0.6875, 0.6406, 0.625, 0.6354, 0.6875, 0.6354, 0.6875, 0.638, 0.625, 0.638, 0.6875, 0.6354, 0.75, 0.6354, 0.75, 0.638, 0.6875, 0.638, 0.5625, 0.6354, 0.625, 0.6354, 0.625, 0.638, 0.5625, 0.638, 0.4375, 0.6354, 0.4375, 0.638, 0.5, 0.638, 0.5, 0.6354, 0.4847, 0.6875, 0.5, 0.6875, 0.5, 0.7188, 0.4375, 0.7188, 0.4847, 0.6875, 0.4375, 0.6875, 0.4375, 0.6562, 0.6309, 0.6467, 0.625, 0.6458, 0.6875, 0.6458, 0.6879, 0.6466, 0.6879, 0.6466, 0.6875, 0.6458, 0.75, 0.6458, 0.75, 0.6467, 0.75, 0.6553, 0.75, 0.6562, 0.6875, 0.6562, 0.6896, 0.6551, 0.6332, 0.6503, 0.625, 0.651, 0.625, 0.6458, 0.6309, 0.6467, 0.6357, 0.6547, 0.6357, 0.6547, 0.6268, 0.6562, 0.6268, 0.6562, 0.635, 0.6546, 0.625, 0.6562, 0.625, 0.651, 0.6332, 0.6503, 0.6357, 0.6547, 0.635, 0.6546, 0.6896, 0.6551, 0.6882, 0.6551, 0.6882, 0.6551, 0.6896, 0.6551, 0.6875, 0.6562, 0.6864, 0.6562, 0.6268, 0.6562, 0.625, 0.6562, 0.635, 0.6546, 0.6357, 0.6547, 0.6864, 0.6562, 0.6864, 0.6562, 0.6882, 0.6551, 0.6882, 0.6551, 0.6882, 0.6551, 0.6882, 0.6551, 0.6357, 0.6547, 0.6357, 0.6547, 0.6864, 0.6562, 0.6864, 0.6562, 0.6882, 0.6551, 0.6882, 0.6551, 0.6357, 0.6547, 0.6357, 0.6547, 0.6268, 0.6562, 0.6268, 0.6562, 0.6882, 0.6551, 0.6882, 0.6551, 0.6357, 0.6547, 0.6357, 0.6547, 0.6357, 0.6547, 0.6357, 0.6547, 0.6268, 0.6562, 0.6268, 0.6562, 0.6357, 0.6547, 0.6357, 0.6547, 0.6268, 0.6562, 0.6268, 0.6562, 0.6882, 0.6551, 0.6882, 0.6551, 0.6357, 0.6547, 0.6357, 0.6547, 0.6864, 0.6562, 0.6864, 0.6562, 0.6882, 0.6551, 0.6882, 0.6551, 0.6882, 0.6551, 0.6864, 0.6562, 0.6268, 0.6562, 0.6357, 0.6547, 0.6882, 0.6551, 0.6882, 0.6551, 0.6357, 0.6547, 0.6357, 0.6547, 0.6864, 0.6562, 0.6864, 0.6562, 0.6882, 0.6551, 0.6882, 0.6551, 0.6864, 0.6562, 0.6875, 0.6562, 0.625, 0.6562, 0.6268, 0.6562, 0.6268, 0.6562, 0.6268, 0.6562, 0.6864, 0.6562, 0.6864, 0.6562, 0.6268, 0.6562, 0.6268, 0.6562, 0.6864, 0.6562, 0.6864, 0.6562, 0.6268, 0.6562, 0.6268, 0.6562, 0.6864, 0.6562, 0.6864, 0.6562, 0.6268, 0.6562, 0.6268, 0.6562, 0.6864, 0.6562, 0.6864, 0.6562, 0.5123, 0.6968, 0.5, 0.6875, 0.5625, 0.6875, 0.5625, 0.6946, 0.5657, 0.7433, 0.5625, 0.75, 0.5, 0.75, 0.514, 0.7416, 0.514, 0.7416, 0.5, 0.75, 0.5, 0.7188, 0.5106, 0.7173, 0.6112, 0.6963, 0.625, 0.6875, 0.625, 0.7187, 0.6156, 0.7203, 0.6156, 0.7203, 0.625, 0.7187, 0.625, 0.75, 0.613, 0.7411, 0.613, 0.7411, 0.625, 0.75, 0.5625, 0.75, 0.5657, 0.7433, 0.5625, 0.6946, 0.5625, 0.6875, 0.625, 0.6875, 0.6112, 0.6963, 0.5106, 0.7173, 0.5, 0.7188, 0.5, 0.6875, 0.5123, 0.6968, 0.4535, 0.875, 0.4375, 0.875, 0.4375, 0.8125, 0.4547, 0.8238, 0.5473, 0.8237, 0.5625, 0.8125, 0.5625, 0.875, 0.5477, 0.875, 0.4547, 0.8238, 0.4375, 0.8125, 0.5, 0.8125, 0.5002, 0.8235, 0.5002, 0.8235, 0.5, 0.8125, 0.5625, 0.8125, 0.5473, 0.8237, 0.5473, 0.8237, 0.5473, 0.8237, 0.5002, 0.8235, 0.5002, 0.8235, 0.4547, 0.8238, 0.4547, 0.8238, 0.4535, 0.875, 0.4535, 0.875, 0.4547, 0.8238, 0.4547, 0.8238, 0.4535, 0.875, 0.4535, 0.875, 0.5473, 0.8237, 0.5473, 0.8237, 0.5002, 0.8235, 0.5002, 0.8235, 0.4547, 0.8238, 0.5002, 0.8235, 0.5, 0.875, 0.4535, 0.875, 0.5002, 0.8235, 0.5473, 0.8237, 0.5477, 0.875, 0.5, 0.875, 0.5477, 0.875, 0.5477, 0.875, 0.5473, 0.8237, 0.5473, 0.8237, 0.5002, 0.8235, 0.5002, 0.8235, 0.4547, 0.8238, 0.4547, 0.8238])
me_cube_007.materials.append(mat_lion_beige)
me_cube_007.materials.append(mat_lion_brown)
me_cube_007.materials.append(mat_lion_black)
me_cube_007.materials.append(mat_lion_white)
me_cube_007.materials.append(mat_lion_yellow)
me_cube_007.materials.append(mat_lion_orange)
me_cube_007.update()

# ---- objects
ob_light = bpy.data.objects.new('Light', light_light)
ob_camera = bpy.data.objects.new('Camera', cam_camera)
ob_empty = bpy.data.objects.new('Empty', None)
ob_cube = bpy.data.objects.new('Cube', me_cube_007)
ob_empty_001 = bpy.data.objects.new('Empty.001', None)

# ---- transforms, parenting, visibility, modifiers, constraints
ob_light.location = (4.076, 1.005, 5.904)
ob_light.rotation_euler = (0.6503, 0.05522, 1.866)
ob_light.lock_rotations_4d = False
ob_light.empty_display_type = 'ARROWS'
ob_light.color = (0.0, 0.0, 0.0, 0.0)
ob_light.lineart.crease_threshold = 0.0
ob_camera.location = (7.359, -6.926, 4.958)
ob_camera.rotation_euler = (1.109, 0.0, 0.8149)
ob_camera.lock_rotations_4d = False
ob_camera.empty_display_type = 'ARROWS'
ob_camera.color = (0.0, 0.0, 0.0, 0.0)
ob_camera.display_type = 'WIRE'
ob_camera.lineart.crease_threshold = 0.0
ob_empty.location = (-1.495, 0.0, 0.972)
ob_empty.rotation_euler = (4.712, 3.142, 4.712)
ob_empty.empty_display_type = 'IMAGE'
ob_empty.empty_display_size = 5.0
ob_empty.use_empty_image_alpha = True
ob_empty.color = (1.0, 1.0, 1.0, 0.2)
ob_cube.location = (2.004e-16, -0.1237, 0.9025)
ob_cube.scale = (0.667, 1.334, 0.667)
ob_empty_001.location = (0.007859, -1.116e-07, 0.8305)
ob_empty_001.rotation_euler = (1.571, 0.0, 0.0)
ob_empty_001.scale = (0.4946, 0.4946, 0.4946)
ob_empty_001.empty_display_type = 'IMAGE'
ob_empty_001.empty_display_size = 5.0
ob_empty_001.use_empty_image_alpha = True
ob_empty_001.color = (1.0, 1.0, 1.0, 0.2)

# ---- collection membership
col_collection.objects.link(ob_light)
col_collection.objects.link(ob_camera)
col_collection.objects.link(ob_empty)
col_collection.objects.link(ob_cube)
col_collection.objects.link(ob_empty_001)

# ---- scene / render settings (as saved in the file)
scene.camera = ob_camera
scene.frame_start = 1; scene.frame_end = 250; scene.frame_set(1)
scene.render.engine = 'BLENDER_EEVEE_NEXT'
scene.cycles.sampling_pattern = 'TABULATED_SOBOL'
bpy.context.view_layer.update()
